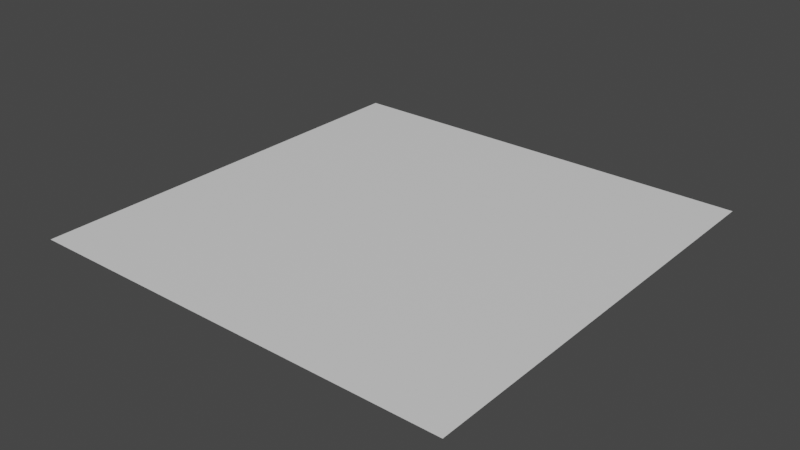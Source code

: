 # Source: tilingtestmesh4x4.blend  (saved by Blender 2.93.20; exported with 4.5.12 LTS)
import bpy
from mathutils import Matrix  # noqa: F401  (used for matrix-valued properties, if any)

bpy.ops.wm.read_factory_settings(use_empty=True)
scene = bpy.context.scene
scene.name = 'Scene'

# ---- collections
col_separate = bpy.data.collections.new('separate'); scene.collection.children.link(col_separate)
col_separate_001 = bpy.data.collections.new('separate.001'); scene.collection.children.link(col_separate_001)
col_allinone = bpy.data.collections.new('allinone'); scene.collection.children.link(col_allinone)

# ---- materials (node trees are filled in below, after node groups)
mat_11 = bpy.data.materials.new('11')
mat_11.use_transparent_shadow = False
mat_12 = bpy.data.materials.new('12')
mat_12.use_transparent_shadow = False
mat_13 = bpy.data.materials.new('13')
mat_13.use_transparent_shadow = False
mat_14 = bpy.data.materials.new('14')
mat_14.use_transparent_shadow = False
mat_21 = bpy.data.materials.new('21')
mat_21.use_transparent_shadow = False
mat_22 = bpy.data.materials.new('22')
mat_22.use_transparent_shadow = False
mat_23 = bpy.data.materials.new('23')
mat_23.use_transparent_shadow = False
mat_24 = bpy.data.materials.new('24')
mat_24.use_transparent_shadow = False
mat_31 = bpy.data.materials.new('31')
mat_31.use_transparent_shadow = False
mat_32 = bpy.data.materials.new('32')
mat_32.use_transparent_shadow = False
mat_33 = bpy.data.materials.new('33')
mat_33.use_transparent_shadow = False
mat_34 = bpy.data.materials.new('34')
mat_34.use_transparent_shadow = False
mat_41 = bpy.data.materials.new('41')
mat_41.use_transparent_shadow = False
mat_42 = bpy.data.materials.new('42')
mat_42.use_transparent_shadow = False
mat_43 = bpy.data.materials.new('43')
mat_43.use_transparent_shadow = False
mat_44 = bpy.data.materials.new('44')
mat_44.use_transparent_shadow = False

# ---- material node trees
mat_11.use_nodes = True; mat_11.node_tree.nodes.clear()
_N = mat_11.node_tree.nodes; _L = mat_11.node_tree.links
n0 = _N.new('ShaderNodeBsdfPrincipled'); n0.name = 'Principled BSDF'; n0.location = (10, 300)
n0.distribution = 'GGX'
n0.subsurface_method = 'BURLEY'
n0.inputs[3].default_value = 1.45
n0.inputs[27].default_value = (0.0, 0.0, 0.0, 1.0)
n0.inputs[28].default_value = 1.0
n1 = _N.new('ShaderNodeOutputMaterial'); n1.name = 'Material Output'; n1.location = (300, 300)
_L.new(n0.outputs[0], n1.inputs[0])
n1.is_active_output = True
mat_12.use_nodes = True; mat_12.node_tree.nodes.clear()
_N = mat_12.node_tree.nodes; _L = mat_12.node_tree.links
n0 = _N.new('ShaderNodeBsdfPrincipled'); n0.name = 'Principled BSDF'; n0.location = (10, 300)
n0.distribution = 'GGX'
n0.subsurface_method = 'BURLEY'
n0.inputs[3].default_value = 1.45
n0.inputs[27].default_value = (0.0, 0.0, 0.0, 1.0)
n0.inputs[28].default_value = 1.0
n1 = _N.new('ShaderNodeOutputMaterial'); n1.name = 'Material Output'; n1.location = (300, 300)
_L.new(n0.outputs[0], n1.inputs[0])
n1.is_active_output = True
mat_13.use_nodes = True; mat_13.node_tree.nodes.clear()
_N = mat_13.node_tree.nodes; _L = mat_13.node_tree.links
n0 = _N.new('ShaderNodeBsdfPrincipled'); n0.name = 'Principled BSDF'; n0.location = (10, 300)
n0.distribution = 'GGX'
n0.subsurface_method = 'BURLEY'
n0.inputs[3].default_value = 1.45
n0.inputs[27].default_value = (0.0, 0.0, 0.0, 1.0)
n0.inputs[28].default_value = 1.0
n1 = _N.new('ShaderNodeOutputMaterial'); n1.name = 'Material Output'; n1.location = (300, 300)
_L.new(n0.outputs[0], n1.inputs[0])
n1.is_active_output = True
mat_14.use_nodes = True; mat_14.node_tree.nodes.clear()
_N = mat_14.node_tree.nodes; _L = mat_14.node_tree.links
n0 = _N.new('ShaderNodeBsdfPrincipled'); n0.name = 'Principled BSDF'; n0.location = (10, 300)
n0.distribution = 'GGX'
n0.subsurface_method = 'BURLEY'
n0.inputs[3].default_value = 1.45
n0.inputs[27].default_value = (0.0, 0.0, 0.0, 1.0)
n0.inputs[28].default_value = 1.0
n1 = _N.new('ShaderNodeOutputMaterial'); n1.name = 'Material Output'; n1.location = (300, 300)
_L.new(n0.outputs[0], n1.inputs[0])
n1.is_active_output = True
mat_21.use_nodes = True; mat_21.node_tree.nodes.clear()
_N = mat_21.node_tree.nodes; _L = mat_21.node_tree.links
n0 = _N.new('ShaderNodeBsdfPrincipled'); n0.name = 'Principled BSDF'; n0.location = (10, 300)
n0.distribution = 'GGX'
n0.subsurface_method = 'BURLEY'
n0.inputs[3].default_value = 1.45
n0.inputs[27].default_value = (0.0, 0.0, 0.0, 1.0)
n0.inputs[28].default_value = 1.0
n1 = _N.new('ShaderNodeOutputMaterial'); n1.name = 'Material Output'; n1.location = (300, 300)
_L.new(n0.outputs[0], n1.inputs[0])
n1.is_active_output = True
mat_22.use_nodes = True; mat_22.node_tree.nodes.clear()
_N = mat_22.node_tree.nodes; _L = mat_22.node_tree.links
n0 = _N.new('ShaderNodeBsdfPrincipled'); n0.name = 'Principled BSDF'; n0.location = (10, 300)
n0.distribution = 'GGX'
n0.subsurface_method = 'BURLEY'
n0.inputs[3].default_value = 1.45
n0.inputs[27].default_value = (0.0, 0.0, 0.0, 1.0)
n0.inputs[28].default_value = 1.0
n1 = _N.new('ShaderNodeOutputMaterial'); n1.name = 'Material Output'; n1.location = (300, 300)
_L.new(n0.outputs[0], n1.inputs[0])
n1.is_active_output = True
mat_23.use_nodes = True; mat_23.node_tree.nodes.clear()
_N = mat_23.node_tree.nodes; _L = mat_23.node_tree.links
n0 = _N.new('ShaderNodeBsdfPrincipled'); n0.name = 'Principled BSDF'; n0.location = (10, 300)
n0.distribution = 'GGX'
n0.subsurface_method = 'BURLEY'
n0.inputs[3].default_value = 1.45
n0.inputs[27].default_value = (0.0, 0.0, 0.0, 1.0)
n0.inputs[28].default_value = 1.0
n1 = _N.new('ShaderNodeOutputMaterial'); n1.name = 'Material Output'; n1.location = (300, 300)
_L.new(n0.outputs[0], n1.inputs[0])
n1.is_active_output = True
mat_24.use_nodes = True; mat_24.node_tree.nodes.clear()
_N = mat_24.node_tree.nodes; _L = mat_24.node_tree.links
n0 = _N.new('ShaderNodeBsdfPrincipled'); n0.name = 'Principled BSDF'; n0.location = (10, 300)
n0.distribution = 'GGX'
n0.subsurface_method = 'BURLEY'
n0.inputs[3].default_value = 1.45
n0.inputs[27].default_value = (0.0, 0.0, 0.0, 1.0)
n0.inputs[28].default_value = 1.0
n1 = _N.new('ShaderNodeOutputMaterial'); n1.name = 'Material Output'; n1.location = (300, 300)
_L.new(n0.outputs[0], n1.inputs[0])
n1.is_active_output = True
mat_31.use_nodes = True; mat_31.node_tree.nodes.clear()
_N = mat_31.node_tree.nodes; _L = mat_31.node_tree.links
n0 = _N.new('ShaderNodeBsdfPrincipled'); n0.name = 'Principled BSDF'; n0.location = (10, 300)
n0.distribution = 'GGX'
n0.subsurface_method = 'BURLEY'
n0.inputs[3].default_value = 1.45
n0.inputs[27].default_value = (0.0, 0.0, 0.0, 1.0)
n0.inputs[28].default_value = 1.0
n1 = _N.new('ShaderNodeOutputMaterial'); n1.name = 'Material Output'; n1.location = (300, 300)
_L.new(n0.outputs[0], n1.inputs[0])
n1.is_active_output = True
mat_32.use_nodes = True; mat_32.node_tree.nodes.clear()
_N = mat_32.node_tree.nodes; _L = mat_32.node_tree.links
n0 = _N.new('ShaderNodeBsdfPrincipled'); n0.name = 'Principled BSDF'; n0.location = (10, 300)
n0.distribution = 'GGX'
n0.subsurface_method = 'BURLEY'
n0.inputs[3].default_value = 1.45
n0.inputs[27].default_value = (0.0, 0.0, 0.0, 1.0)
n0.inputs[28].default_value = 1.0
n1 = _N.new('ShaderNodeOutputMaterial'); n1.name = 'Material Output'; n1.location = (300, 300)
_L.new(n0.outputs[0], n1.inputs[0])
n1.is_active_output = True
mat_33.use_nodes = True; mat_33.node_tree.nodes.clear()
_N = mat_33.node_tree.nodes; _L = mat_33.node_tree.links
n0 = _N.new('ShaderNodeBsdfPrincipled'); n0.name = 'Principled BSDF'; n0.location = (10, 300)
n0.distribution = 'GGX'
n0.subsurface_method = 'BURLEY'
n0.inputs[3].default_value = 1.45
n0.inputs[27].default_value = (0.0, 0.0, 0.0, 1.0)
n0.inputs[28].default_value = 1.0
n1 = _N.new('ShaderNodeOutputMaterial'); n1.name = 'Material Output'; n1.location = (300, 300)
_L.new(n0.outputs[0], n1.inputs[0])
n1.is_active_output = True
mat_34.use_nodes = True; mat_34.node_tree.nodes.clear()
_N = mat_34.node_tree.nodes; _L = mat_34.node_tree.links
n0 = _N.new('ShaderNodeBsdfPrincipled'); n0.name = 'Principled BSDF'; n0.location = (10, 300)
n0.distribution = 'GGX'
n0.subsurface_method = 'BURLEY'
n0.inputs[3].default_value = 1.45
n0.inputs[27].default_value = (0.0, 0.0, 0.0, 1.0)
n0.inputs[28].default_value = 1.0
n1 = _N.new('ShaderNodeOutputMaterial'); n1.name = 'Material Output'; n1.location = (300, 300)
_L.new(n0.outputs[0], n1.inputs[0])
n1.is_active_output = True
mat_41.use_nodes = True; mat_41.node_tree.nodes.clear()
_N = mat_41.node_tree.nodes; _L = mat_41.node_tree.links
n0 = _N.new('ShaderNodeBsdfPrincipled'); n0.name = 'Principled BSDF'; n0.location = (10, 300)
n0.distribution = 'GGX'
n0.subsurface_method = 'BURLEY'
n0.inputs[3].default_value = 1.45
n0.inputs[27].default_value = (0.0, 0.0, 0.0, 1.0)
n0.inputs[28].default_value = 1.0
n1 = _N.new('ShaderNodeOutputMaterial'); n1.name = 'Material Output'; n1.location = (300, 300)
_L.new(n0.outputs[0], n1.inputs[0])
n1.is_active_output = True
mat_42.use_nodes = True; mat_42.node_tree.nodes.clear()
_N = mat_42.node_tree.nodes; _L = mat_42.node_tree.links
n0 = _N.new('ShaderNodeBsdfPrincipled'); n0.name = 'Principled BSDF'; n0.location = (10, 300)
n0.distribution = 'GGX'
n0.subsurface_method = 'BURLEY'
n0.inputs[3].default_value = 1.45
n0.inputs[27].default_value = (0.0, 0.0, 0.0, 1.0)
n0.inputs[28].default_value = 1.0
n1 = _N.new('ShaderNodeOutputMaterial'); n1.name = 'Material Output'; n1.location = (300, 300)
_L.new(n0.outputs[0], n1.inputs[0])
n1.is_active_output = True
mat_43.use_nodes = True; mat_43.node_tree.nodes.clear()
_N = mat_43.node_tree.nodes; _L = mat_43.node_tree.links
n0 = _N.new('ShaderNodeBsdfPrincipled'); n0.name = 'Principled BSDF'; n0.location = (10, 300)
n0.distribution = 'GGX'
n0.subsurface_method = 'BURLEY'
n0.inputs[3].default_value = 1.45
n0.inputs[27].default_value = (0.0, 0.0, 0.0, 1.0)
n0.inputs[28].default_value = 1.0
n1 = _N.new('ShaderNodeOutputMaterial'); n1.name = 'Material Output'; n1.location = (300, 300)
_L.new(n0.outputs[0], n1.inputs[0])
n1.is_active_output = True
mat_44.use_nodes = True; mat_44.node_tree.nodes.clear()
_N = mat_44.node_tree.nodes; _L = mat_44.node_tree.links
n0 = _N.new('ShaderNodeBsdfPrincipled'); n0.name = 'Principled BSDF'; n0.location = (10, 300)
n0.distribution = 'GGX'
n0.subsurface_method = 'BURLEY'
n0.inputs[3].default_value = 1.45
n0.inputs[27].default_value = (0.0, 0.0, 0.0, 1.0)
n0.inputs[28].default_value = 1.0
n1 = _N.new('ShaderNodeOutputMaterial'); n1.name = 'Material Output'; n1.location = (300, 300)
_L.new(n0.outputs[0], n1.inputs[0])
n1.is_active_output = True

# ---- world
world_world = bpy.data.worlds.new('World'); scene.world = world_world
world_world.use_nodes = True; world_world.node_tree.nodes.clear()
_N = world_world.node_tree.nodes; _L = world_world.node_tree.links
n0 = _N.new('ShaderNodeOutputWorld'); n0.name = 'World Output'; n0.location = (300, 300)
n1 = _N.new('ShaderNodeBackground'); n1.name = 'Background'; n1.location = (10, 300)
n1.inputs[0].default_value = (0.05088, 0.05088, 0.05088, 1.0)
_L.new(n1.outputs[0], n0.inputs[0])
n0.is_active_output = True
world_world.color = (0.05088, 0.05088, 0.05088)
world_world.use_sun_shadow = False
world_world.sun_shadow_jitter_overblur = 0.0

# ---- meshes
me_plane_016 = bpy.data.meshes.new('Plane.016')
me_plane_016.from_pydata([(0.0, 0.0, 0.0), (0.0, 1.333, 0.0), (0.0, 0.6667, 0.0), (0.6667, 0.0, 0.0), (1.333, 0.0, 0.0), (1.333, 2.0, 0.0), (0.6667, 2.0, 0.0), (1.333, 0.6667, 0.0), (0.6667, 0.6667, 0.0), (1.333, 1.333, 0.0), (0.6667, 1.333, 0.0), (2.0, 0.0, 0.0), (2.0, 2.0, 0.0), (2.0, 1.333, 0.0), (2.0, 0.6667, 0.0), (0.0, 2.0, 0.0)], [], [(9, 13, 12, 5), (4, 11, 14, 7), (7, 14, 13, 9), (2, 8, 10, 1), (8, 7, 9, 10), (0, 3, 8, 2), (3, 4, 7, 8), (1, 10, 6, 15), (10, 9, 5, 6)])
_uv = me_plane_016.uv_layers.new(name='UVMap')
_uv.uv.foreach_set('vector', [0.0, 0.0, 1.0, 0.0, 1.0, 1.0, 0.0, 1.0, 0.0, 0.0, 1.0, 0.0, 1.0, 1.0, 0.0, 1.0, 0.0, 0.0, 1.0, 0.0, 1.0, 1.0, 0.0, 1.0, 0.0, 0.0, 1.0, 0.0, 1.0, 1.0, 0.0, 1.0, 0.0, 0.0, 1.0, 0.0, 1.0, 1.0, 0.0, 1.0, 0.0, 0.0, 1.0, 0.0, 1.0, 1.0, 0.0, 1.0, 0.0, 0.0, 1.0, 0.0, 1.0, 1.0, 0.0, 1.0, 0.0, 0.0, 1.0, 0.0, 1.0, 1.0, 0.0, 1.0, 0.0, 0.0, 1.0, 0.0, 1.0, 1.0, 0.0, 1.0])
me_plane_016.materials.append(mat_11)
me_plane_016.use_remesh_fix_poles = True
me_plane_016.use_remesh_preserve_attributes = False
me_plane_016.update()
me_plane_017 = bpy.data.meshes.new('Plane.017')
me_plane_017.from_pydata([(2.0, 0.0, 0.0), (2.0, 2.0, 0.0), (2.0, 1.333, 0.0), (2.0, 0.6667, 0.0), (2.667, 0.0, 0.0), (3.333, 0.0, 0.0), (3.333, 2.0, 0.0), (2.667, 2.0, 0.0), (3.333, 0.6667, 0.0), (2.667, 0.6667, 0.0), (3.333, 1.333, 0.0), (2.667, 1.333, 0.0), (4.0, 0.0, 0.0), (4.0, 1.333, 0.0), (4.0, 0.6667, 0.0), (4.0, 2.0, 0.0)], [], [(10, 13, 15, 6), (5, 12, 14, 8), (8, 14, 13, 10), (3, 9, 11, 2), (9, 8, 10, 11), (0, 4, 9, 3), (4, 5, 8, 9), (2, 11, 7, 1), (11, 10, 6, 7)])
_uv = me_plane_017.uv_layers.new(name='UVMap')
_uv.uv.foreach_set('vector', [0.0, 0.0, 1.0, 0.0, 1.0, 1.0, 0.0, 1.0, 0.0, 0.0, 1.0, 0.0, 1.0, 1.0, 0.0, 1.0, 0.0, 0.0, 1.0, 0.0, 1.0, 1.0, 0.0, 1.0, 0.0, 0.0, 1.0, 0.0, 1.0, 1.0, 0.0, 1.0, 0.0, 0.0, 1.0, 0.0, 1.0, 1.0, 0.0, 1.0, 0.0, 0.0, 1.0, 0.0, 1.0, 1.0, 0.0, 1.0, 0.0, 0.0, 1.0, 0.0, 1.0, 1.0, 0.0, 1.0, 0.0, 0.0, 1.0, 0.0, 1.0, 1.0, 0.0, 1.0, 0.0, 0.0, 1.0, 0.0, 1.0, 1.0, 0.0, 1.0])
me_plane_017.materials.append(mat_12)
me_plane_017.use_remesh_fix_poles = True
me_plane_017.use_remesh_preserve_attributes = False
me_plane_017.update()
me_plane_018 = bpy.data.meshes.new('Plane.018')
me_plane_018.from_pydata([(4.0, 0.0, 0.0), (6.0, 0.0, 0.0), (4.0, 1.333, 0.0), (4.0, 0.6667, 0.0), (6.0, 0.6667, 0.0), (6.0, 1.333, 0.0), (4.667, 0.0, 0.0), (5.333, 0.0, 0.0), (5.333, 2.0, 0.0), (4.667, 2.0, 0.0), (5.333, 0.6667, 0.0), (4.667, 0.6667, 0.0), (5.333, 1.333, 0.0), (4.667, 1.333, 0.0), (4.0, 2.0, 0.0), (6.0, 2.0, 0.0)], [], [(12, 5, 15, 8), (7, 1, 4, 10), (10, 4, 5, 12), (3, 11, 13, 2), (11, 10, 12, 13), (0, 6, 11, 3), (6, 7, 10, 11), (2, 13, 9, 14), (13, 12, 8, 9)])
_uv = me_plane_018.uv_layers.new(name='UVMap')
_uv.uv.foreach_set('vector', [0.0, 0.0, 1.0, 0.0, 1.0, 1.0, 0.0, 1.0, 0.0, 0.0, 1.0, 0.0, 1.0, 1.0, 0.0, 1.0, 0.0, 0.0, 1.0, 0.0, 1.0, 1.0, 0.0, 1.0, 0.0, 0.0, 1.0, 0.0, 1.0, 1.0, 0.0, 1.0, 0.0, 0.0, 1.0, 0.0, 1.0, 1.0, 0.0, 1.0, 0.0, 0.0, 1.0, 0.0, 1.0, 1.0, 0.0, 1.0, 0.0, 0.0, 1.0, 0.0, 1.0, 1.0, 0.0, 1.0, 0.0, 0.0, 1.0, 0.0, 1.0, 1.0, 0.0, 1.0, 0.0, 0.0, 1.0, 0.0, 1.0, 1.0, 0.0, 1.0])
me_plane_018.materials.append(mat_13)
me_plane_018.use_remesh_fix_poles = True
me_plane_018.use_remesh_preserve_attributes = False
me_plane_018.update()
me_plane_019 = bpy.data.meshes.new('Plane.019')
me_plane_019.from_pydata([(6.0, 0.0, 0.0), (6.0, 0.6667, 0.0), (6.0, 1.333, 0.0), (8.0, 0.0, 0.0), (8.0, 0.6667, 0.0), (8.0, 1.333, 0.0), (6.667, 0.0, 0.0), (7.333, 0.0, 0.0), (7.333, 2.0, 0.0), (6.667, 2.0, 0.0), (7.333, 0.6667, 0.0), (6.667, 0.6667, 0.0), (7.333, 1.333, 0.0), (6.667, 1.333, 0.0), (6.0, 2.0, 0.0), (8.0, 2.0, 0.0)], [], [(12, 5, 15, 8), (7, 3, 4, 10), (10, 4, 5, 12), (1, 11, 13, 2), (11, 10, 12, 13), (0, 6, 11, 1), (6, 7, 10, 11), (2, 13, 9, 14), (13, 12, 8, 9)])
_uv = me_plane_019.uv_layers.new(name='UVMap')
_uv.uv.foreach_set('vector', [0.0, 0.0, 1.0, 0.0, 1.0, 1.0, 0.0, 1.0, 0.0, 0.0, 1.0, 0.0, 1.0, 1.0, 0.0, 1.0, 0.0, 0.0, 1.0, 0.0, 1.0, 1.0, 0.0, 1.0, 0.0, 0.0, 1.0, 0.0, 1.0, 1.0, 0.0, 1.0, 0.0, 0.0, 1.0, 0.0, 1.0, 1.0, 0.0, 1.0, 0.0, 0.0, 1.0, 0.0, 1.0, 1.0, 0.0, 1.0, 0.0, 0.0, 1.0, 0.0, 1.0, 1.0, 0.0, 1.0, 0.0, 0.0, 1.0, 0.0, 1.0, 1.0, 0.0, 1.0, 0.0, 0.0, 1.0, 0.0, 1.0, 1.0, 0.0, 1.0])
me_plane_019.materials.append(mat_14)
me_plane_019.use_remesh_fix_poles = True
me_plane_019.use_remesh_preserve_attributes = False
me_plane_019.update()
me_plane_020 = bpy.data.meshes.new('Plane.020')
me_plane_020.from_pydata([(1.333, 2.0, 0.0), (0.6667, 2.0, 0.0), (2.0, 2.0, 0.0), (0.0, 2.0, 0.0), (0.0, 4.0, 0.0), (2.0, 4.0, 0.0), (0.0, 3.333, 0.0), (0.0, 2.667, 0.0), (2.0, 3.333, 0.0), (1.333, 4.0, 0.0), (0.6667, 4.0, 0.0), (1.333, 2.667, 0.0), (0.6667, 2.667, 0.0), (1.333, 3.333, 0.0), (0.6667, 3.333, 0.0), (2.0, 2.667, 0.0)], [], [(13, 8, 5, 9), (0, 2, 15, 11), (11, 15, 8, 13), (7, 12, 14, 6), (12, 11, 13, 14), (3, 1, 12, 7), (1, 0, 11, 12), (6, 14, 10, 4), (14, 13, 9, 10)])
_uv = me_plane_020.uv_layers.new(name='UVMap')
_uv.uv.foreach_set('vector', [0.0, 0.0, 1.0, 0.0, 1.0, 1.0, 0.0, 1.0, 0.0, 0.0, 1.0, 0.0, 1.0, 1.0, 0.0, 1.0, 0.0, 0.0, 1.0, 0.0, 1.0, 1.0, 0.0, 1.0, 0.0, 0.0, 1.0, 0.0, 1.0, 1.0, 0.0, 1.0, 0.0, 0.0, 1.0, 0.0, 1.0, 1.0, 0.0, 1.0, 0.0, 0.0, 1.0, 0.0, 1.0, 1.0, 0.0, 1.0, 0.0, 0.0, 1.0, 0.0, 1.0, 1.0, 0.0, 1.0, 0.0, 0.0, 1.0, 0.0, 1.0, 1.0, 0.0, 1.0, 0.0, 0.0, 1.0, 0.0, 1.0, 1.0, 0.0, 1.0])
me_plane_020.materials.append(mat_21)
me_plane_020.use_remesh_fix_poles = True
me_plane_020.use_remesh_preserve_attributes = False
me_plane_020.update()
me_plane_021 = bpy.data.meshes.new('Plane.021')
me_plane_021.from_pydata([(2.0, 2.0, 0.0), (3.333, 2.0, 0.0), (2.667, 2.0, 0.0), (2.0, 4.0, 0.0), (2.0, 3.333, 0.0), (4.0, 2.0, 0.0), (2.0, 2.667, 0.0), (4.0, 2.667, 0.0), (2.667, 4.0, 0.0), (3.333, 2.667, 0.0), (2.667, 2.667, 0.0), (3.333, 3.333, 0.0), (2.667, 3.333, 0.0), (4.0, 3.333, 0.0), (3.333, 4.0, 0.0), (4.0, 4.0, 0.0)], [], [(11, 13, 15, 14), (1, 5, 7, 9), (9, 7, 13, 11), (6, 10, 12, 4), (10, 9, 11, 12), (0, 2, 10, 6), (2, 1, 9, 10), (4, 12, 8, 3), (12, 11, 14, 8)])
_uv = me_plane_021.uv_layers.new(name='UVMap')
_uv.uv.foreach_set('vector', [0.0, 0.0, 1.0, 0.0, 1.0, 1.0, 0.0, 1.0, 0.0, 0.0, 1.0, 0.0, 1.0, 1.0, 0.0, 1.0, 0.0, 0.0, 1.0, 0.0, 1.0, 1.0, 0.0, 1.0, 0.0, 0.0, 1.0, 0.0, 1.0, 1.0, 0.0, 1.0, 0.0, 0.0, 1.0, 0.0, 1.0, 1.0, 0.0, 1.0, 0.0, 0.0, 1.0, 0.0, 1.0, 1.0, 0.0, 1.0, 0.0, 0.0, 1.0, 0.0, 1.0, 1.0, 0.0, 1.0, 0.0, 0.0, 1.0, 0.0, 1.0, 1.0, 0.0, 1.0, 0.0, 0.0, 1.0, 0.0, 1.0, 1.0, 0.0, 1.0])
me_plane_021.materials.append(mat_22)
me_plane_021.use_remesh_fix_poles = True
me_plane_021.use_remesh_preserve_attributes = False
me_plane_021.update()
me_plane_022 = bpy.data.meshes.new('Plane.022')
me_plane_022.from_pydata([(5.333, 2.0, 0.0), (4.667, 2.0, 0.0), (4.0, 2.0, 0.0), (4.0, 2.667, 0.0), (4.0, 3.333, 0.0), (6.0, 3.333, 0.0), (5.333, 2.667, 0.0), (4.667, 2.667, 0.0), (5.333, 3.333, 0.0), (4.667, 3.333, 0.0), (6.0, 2.0, 0.0), (6.0, 4.0, 0.0), (6.0, 2.667, 0.0), (4.0, 4.0, 0.0), (4.667, 4.0, 0.0), (5.333, 4.0, 0.0)], [], [(8, 5, 11, 15), (0, 10, 12, 6), (6, 12, 5, 8), (3, 7, 9, 4), (7, 6, 8, 9), (2, 1, 7, 3), (1, 0, 6, 7), (4, 9, 14, 13), (9, 8, 15, 14)])
_uv = me_plane_022.uv_layers.new(name='UVMap')
_uv.uv.foreach_set('vector', [0.0, 0.0, 1.0, 0.0, 1.0, 1.0, 0.0, 1.0, 0.0, 0.0, 1.0, 0.0, 1.0, 1.0, 0.0, 1.0, 0.0, 0.0, 1.0, 0.0, 1.0, 1.0, 0.0, 1.0, 0.0, 0.0, 1.0, 0.0, 1.0, 1.0, 0.0, 1.0, 0.0, 0.0, 1.0, 0.0, 1.0, 1.0, 0.0, 1.0, 0.0, 0.0, 1.0, 0.0, 1.0, 1.0, 0.0, 1.0, 0.0, 0.0, 1.0, 0.0, 1.0, 1.0, 0.0, 1.0, 0.0, 0.0, 1.0, 0.0, 1.0, 1.0, 0.0, 1.0, 0.0, 0.0, 1.0, 0.0, 1.0, 1.0, 0.0, 1.0])
me_plane_022.materials.append(mat_23)
me_plane_022.use_remesh_fix_poles = True
me_plane_022.use_remesh_preserve_attributes = False
me_plane_022.update()
me_plane_023 = bpy.data.meshes.new('Plane.023')
me_plane_023.from_pydata([(7.333, 2.0, 0.0), (6.667, 2.0, 0.0), (6.0, 3.333, 0.0), (6.0, 2.0, 0.0), (8.0, 2.0, 0.0), (6.0, 4.0, 0.0), (8.0, 4.0, 0.0), (6.0, 2.667, 0.0), (8.0, 2.667, 0.0), (8.0, 3.333, 0.0), (7.333, 2.667, 0.0), (6.667, 2.667, 0.0), (7.333, 3.333, 0.0), (6.667, 3.333, 0.0), (6.667, 4.0, 0.0), (7.333, 4.0, 0.0)], [], [(12, 9, 6, 15), (0, 4, 8, 10), (10, 8, 9, 12), (7, 11, 13, 2), (11, 10, 12, 13), (3, 1, 11, 7), (1, 0, 10, 11), (2, 13, 14, 5), (13, 12, 15, 14)])
_uv = me_plane_023.uv_layers.new(name='UVMap')
_uv.uv.foreach_set('vector', [0.0, 0.0, 1.0, 0.0, 1.0, 1.0, 0.0, 1.0, 0.0, 0.0, 1.0, 0.0, 1.0, 1.0, 0.0, 1.0, 0.0, 0.0, 1.0, 0.0, 1.0, 1.0, 0.0, 1.0, 0.0, 0.0, 1.0, 0.0, 1.0, 1.0, 0.0, 1.0, 0.0, 0.0, 1.0, 0.0, 1.0, 1.0, 0.0, 1.0, 0.0, 0.0, 1.0, 0.0, 1.0, 1.0, 0.0, 1.0, 0.0, 0.0, 1.0, 0.0, 1.0, 1.0, 0.0, 1.0, 0.0, 0.0, 1.0, 0.0, 1.0, 1.0, 0.0, 1.0, 0.0, 0.0, 1.0, 0.0, 1.0, 1.0, 0.0, 1.0])
me_plane_023.materials.append(mat_24)
me_plane_023.use_remesh_fix_poles = True
me_plane_023.use_remesh_preserve_attributes = False
me_plane_023.update()
me_plane_024 = bpy.data.meshes.new('Plane.024')
me_plane_024.from_pydata([(0.0, 4.0, 0.0), (2.0, 4.0, 0.0), (1.333, 4.0, 0.0), (0.6667, 4.0, 0.0), (0.0, 5.333, 0.0), (0.0, 4.667, 0.0), (1.333, 4.667, 0.0), (0.6667, 4.667, 0.0), (1.333, 5.333, 0.0), (0.6667, 5.333, 0.0), (2.0, 5.333, 0.0), (2.0, 4.667, 0.0), (0.0, 6.0, 0.0), (2.0, 6.0, 0.0), (0.6667, 6.0, 0.0), (1.333, 6.0, 0.0)], [], [(8, 10, 13, 15), (2, 1, 11, 6), (6, 11, 10, 8), (5, 7, 9, 4), (7, 6, 8, 9), (0, 3, 7, 5), (3, 2, 6, 7), (4, 9, 14, 12), (9, 8, 15, 14)])
_uv = me_plane_024.uv_layers.new(name='UVMap')
_uv.uv.foreach_set('vector', [0.0, 0.0, 1.0, 0.0, 1.0, 1.0, 0.0, 1.0, 0.0, 0.0, 1.0, 0.0, 1.0, 1.0, 0.0, 1.0, 0.0, 0.0, 1.0, 0.0, 1.0, 1.0, 0.0, 1.0, 0.0, 0.0, 1.0, 0.0, 1.0, 1.0, 0.0, 1.0, 0.0, 0.0, 1.0, 0.0, 1.0, 1.0, 0.0, 1.0, 0.0, 0.0, 1.0, 0.0, 1.0, 1.0, 0.0, 1.0, 0.0, 0.0, 1.0, 0.0, 1.0, 1.0, 0.0, 1.0, 0.0, 0.0, 1.0, 0.0, 1.0, 1.0, 0.0, 1.0, 0.0, 0.0, 1.0, 0.0, 1.0, 1.0, 0.0, 1.0])
me_plane_024.materials.append(mat_31)
me_plane_024.use_remesh_fix_poles = True
me_plane_024.use_remesh_preserve_attributes = False
me_plane_024.update()
me_plane_025 = bpy.data.meshes.new('Plane.025')
me_plane_025.from_pydata([(2.0, 4.0, 0.0), (2.667, 4.0, 0.0), (2.0, 5.333, 0.0), (2.0, 4.667, 0.0), (4.0, 4.667, 0.0), (3.333, 4.0, 0.0), (3.333, 6.0, 0.0), (3.333, 4.667, 0.0), (2.667, 4.667, 0.0), (3.333, 5.333, 0.0), (2.667, 5.333, 0.0), (4.0, 4.0, 0.0), (4.0, 5.333, 0.0), (2.0, 6.0, 0.0), (4.0, 6.0, 0.0), (2.667, 6.0, 0.0)], [], [(9, 12, 14, 6), (5, 11, 4, 7), (7, 4, 12, 9), (3, 8, 10, 2), (8, 7, 9, 10), (0, 1, 8, 3), (1, 5, 7, 8), (2, 10, 15, 13), (10, 9, 6, 15)])
_uv = me_plane_025.uv_layers.new(name='UVMap')
_uv.uv.foreach_set('vector', [0.0, 0.0, 1.0, 0.0, 1.0, 1.0, 0.0, 1.0, 0.0, 0.0, 1.0, 0.0, 1.0, 1.0, 0.0, 1.0, 0.0, 0.0, 1.0, 0.0, 1.0, 1.0, 0.0, 1.0, 0.0, 0.0, 1.0, 0.0, 1.0, 1.0, 0.0, 1.0, 0.0, 0.0, 1.0, 0.0, 1.0, 1.0, 0.0, 1.0, 0.0, 0.0, 1.0, 0.0, 1.0, 1.0, 0.0, 1.0, 0.0, 0.0, 1.0, 0.0, 1.0, 1.0, 0.0, 1.0, 0.0, 0.0, 1.0, 0.0, 1.0, 1.0, 0.0, 1.0, 0.0, 0.0, 1.0, 0.0, 1.0, 1.0, 0.0, 1.0])
me_plane_025.materials.append(mat_32)
me_plane_025.use_remesh_fix_poles = True
me_plane_025.use_remesh_preserve_attributes = False
me_plane_025.update()
me_plane_026 = bpy.data.meshes.new('Plane.026')
me_plane_026.from_pydata([(6.0, 4.0, 0.0), (4.0, 4.667, 0.0), (4.0, 4.0, 0.0), (4.0, 5.333, 0.0), (6.0, 4.667, 0.0), (4.667, 4.0, 0.0), (5.333, 4.0, 0.0), (4.667, 6.0, 0.0), (5.333, 4.667, 0.0), (4.667, 4.667, 0.0), (5.333, 5.333, 0.0), (4.667, 5.333, 0.0), (6.0, 5.333, 0.0), (4.0, 6.0, 0.0), (5.333, 6.0, 0.0), (6.0, 6.0, 0.0)], [], [(10, 12, 15, 14), (6, 0, 4, 8), (8, 4, 12, 10), (1, 9, 11, 3), (9, 8, 10, 11), (2, 5, 9, 1), (5, 6, 8, 9), (3, 11, 7, 13), (11, 10, 14, 7)])
_uv = me_plane_026.uv_layers.new(name='UVMap')
_uv.uv.foreach_set('vector', [0.0, 0.0, 1.0, 0.0, 1.0, 1.0, 0.0, 1.0, 0.0, 0.0, 1.0, 0.0, 1.0, 1.0, 0.0, 1.0, 0.0, 0.0, 1.0, 0.0, 1.0, 1.0, 0.0, 1.0, 0.0, 0.0, 1.0, 0.0, 1.0, 1.0, 0.0, 1.0, 0.0, 0.0, 1.0, 0.0, 1.0, 1.0, 0.0, 1.0, 0.0, 0.0, 1.0, 0.0, 1.0, 1.0, 0.0, 1.0, 0.0, 0.0, 1.0, 0.0, 1.0, 1.0, 0.0, 1.0, 0.0, 0.0, 1.0, 0.0, 1.0, 1.0, 0.0, 1.0, 0.0, 0.0, 1.0, 0.0, 1.0, 1.0, 0.0, 1.0])
me_plane_026.materials.append(mat_33)
me_plane_026.use_remesh_fix_poles = True
me_plane_026.use_remesh_preserve_attributes = False
me_plane_026.update()
me_plane_027 = bpy.data.meshes.new('Plane.027')
me_plane_027.from_pydata([(6.0, 4.0, 0.0), (8.0, 4.0, 0.0), (6.0, 4.667, 0.0), (6.0, 5.333, 0.0), (8.0, 4.667, 0.0), (8.0, 5.333, 0.0), (6.667, 4.0, 0.0), (7.333, 4.0, 0.0), (7.333, 4.667, 0.0), (6.667, 4.667, 0.0), (7.333, 5.333, 0.0), (6.667, 5.333, 0.0), (6.0, 6.0, 0.0), (8.0, 6.0, 0.0), (6.667, 6.0, 0.0), (7.333, 6.0, 0.0)], [], [(10, 5, 13, 15), (7, 1, 4, 8), (8, 4, 5, 10), (2, 9, 11, 3), (9, 8, 10, 11), (0, 6, 9, 2), (6, 7, 8, 9), (3, 11, 14, 12), (11, 10, 15, 14)])
_uv = me_plane_027.uv_layers.new(name='UVMap')
_uv.uv.foreach_set('vector', [0.0, 0.0, 1.0, 0.0, 1.0, 1.0, 0.0, 1.0, 0.0, 0.0, 1.0, 0.0, 1.0, 1.0, 0.0, 1.0, 0.0, 0.0, 1.0, 0.0, 1.0, 1.0, 0.0, 1.0, 0.0, 0.0, 1.0, 0.0, 1.0, 1.0, 0.0, 1.0, 0.0, 0.0, 1.0, 0.0, 1.0, 1.0, 0.0, 1.0, 0.0, 0.0, 1.0, 0.0, 1.0, 1.0, 0.0, 1.0, 0.0, 0.0, 1.0, 0.0, 1.0, 1.0, 0.0, 1.0, 0.0, 0.0, 1.0, 0.0, 1.0, 1.0, 0.0, 1.0, 0.0, 0.0, 1.0, 0.0, 1.0, 1.0, 0.0, 1.0])
me_plane_027.materials.append(mat_34)
me_plane_027.use_remesh_fix_poles = True
me_plane_027.use_remesh_preserve_attributes = False
me_plane_027.update()
me_plane_028 = bpy.data.meshes.new('Plane.028')
me_plane_028.from_pydata([(0.0, 6.0, 0.0), (2.0, 6.0, 0.0), (0.0, 8.0, 0.0), (2.0, 8.0, 0.0), (0.0, 7.333, 0.0), (0.0, 6.667, 0.0), (0.6667, 6.0, 0.0), (1.333, 6.0, 0.0), (1.333, 8.0, 0.0), (0.6667, 8.0, 0.0), (1.333, 6.667, 0.0), (0.6667, 6.667, 0.0), (1.333, 7.333, 0.0), (0.6667, 7.333, 0.0), (2.0, 7.333, 0.0), (2.0, 6.667, 0.0)], [], [(12, 14, 3, 8), (7, 1, 15, 10), (10, 15, 14, 12), (5, 11, 13, 4), (11, 10, 12, 13), (0, 6, 11, 5), (6, 7, 10, 11), (4, 13, 9, 2), (13, 12, 8, 9)])
_uv = me_plane_028.uv_layers.new(name='UVMap')
_uv.uv.foreach_set('vector', [0.0, 0.0, 1.0, 0.0, 1.0, 1.0, 0.0, 1.0, 0.0, 0.0, 1.0, 0.0, 1.0, 1.0, 0.0, 1.0, 0.0, 0.0, 1.0, 0.0, 1.0, 1.0, 0.0, 1.0, 0.0, 0.0, 1.0, 0.0, 1.0, 1.0, 0.0, 1.0, 0.0, 0.0, 1.0, 0.0, 1.0, 1.0, 0.0, 1.0, 0.0, 0.0, 1.0, 0.0, 1.0, 1.0, 0.0, 1.0, 0.0, 0.0, 1.0, 0.0, 1.0, 1.0, 0.0, 1.0, 0.0, 0.0, 1.0, 0.0, 1.0, 1.0, 0.0, 1.0, 0.0, 0.0, 1.0, 0.0, 1.0, 1.0, 0.0, 1.0])
me_plane_028.materials.append(mat_41)
me_plane_028.use_remesh_fix_poles = True
me_plane_028.use_remesh_preserve_attributes = False
me_plane_028.update()
me_plane_029 = bpy.data.meshes.new('Plane.029')
me_plane_029.from_pydata([(3.333, 6.0, 0.0), (2.0, 6.0, 0.0), (2.0, 8.0, 0.0), (4.0, 6.0, 0.0), (4.0, 8.0, 0.0), (2.0, 7.333, 0.0), (2.0, 6.667, 0.0), (4.0, 6.667, 0.0), (4.0, 7.333, 0.0), (2.667, 6.0, 0.0), (3.333, 8.0, 0.0), (2.667, 8.0, 0.0), (3.333, 6.667, 0.0), (2.667, 6.667, 0.0), (3.333, 7.333, 0.0), (2.667, 7.333, 0.0)], [], [(14, 8, 4, 10), (0, 3, 7, 12), (12, 7, 8, 14), (6, 13, 15, 5), (13, 12, 14, 15), (1, 9, 13, 6), (9, 0, 12, 13), (5, 15, 11, 2), (15, 14, 10, 11)])
_uv = me_plane_029.uv_layers.new(name='UVMap')
_uv.uv.foreach_set('vector', [0.0, 0.0, 1.0, 0.0, 1.0, 1.0, 0.0, 1.0, 0.0, 0.0, 1.0, 0.0, 1.0, 1.0, 0.0, 1.0, 0.0, 0.0, 1.0, 0.0, 1.0, 1.0, 0.0, 1.0, 0.0, 0.0, 1.0, 0.0, 1.0, 1.0, 0.0, 1.0, 0.0, 0.0, 1.0, 0.0, 1.0, 1.0, 0.0, 1.0, 0.0, 0.0, 1.0, 0.0, 1.0, 1.0, 0.0, 1.0, 0.0, 0.0, 1.0, 0.0, 1.0, 1.0, 0.0, 1.0, 0.0, 0.0, 1.0, 0.0, 1.0, 1.0, 0.0, 1.0, 0.0, 0.0, 1.0, 0.0, 1.0, 1.0, 0.0, 1.0])
me_plane_029.materials.append(mat_42)
me_plane_029.use_remesh_fix_poles = True
me_plane_029.use_remesh_preserve_attributes = False
me_plane_029.update()
me_plane_030 = bpy.data.meshes.new('Plane.030')
me_plane_030.from_pydata([(4.667, 6.0, 0.0), (4.0, 6.0, 0.0), (4.0, 8.0, 0.0), (4.0, 6.667, 0.0), (4.0, 7.333, 0.0), (5.333, 6.0, 0.0), (5.333, 8.0, 0.0), (4.667, 8.0, 0.0), (5.333, 6.667, 0.0), (4.667, 6.667, 0.0), (5.333, 7.333, 0.0), (4.667, 7.333, 0.0), (6.0, 6.0, 0.0), (6.0, 8.0, 0.0), (6.0, 7.333, 0.0), (6.0, 6.667, 0.0)], [], [(10, 14, 13, 6), (5, 12, 15, 8), (8, 15, 14, 10), (3, 9, 11, 4), (9, 8, 10, 11), (1, 0, 9, 3), (0, 5, 8, 9), (4, 11, 7, 2), (11, 10, 6, 7)])
_uv = me_plane_030.uv_layers.new(name='UVMap')
_uv.uv.foreach_set('vector', [0.0, 0.0, 1.0, 0.0, 1.0, 1.0, 0.0, 1.0, 0.0, 0.0, 1.0, 0.0, 1.0, 1.0, 0.0, 1.0, 0.0, 0.0, 1.0, 0.0, 1.0, 1.0, 0.0, 1.0, 0.0, 0.0, 1.0, 0.0, 1.0, 1.0, 0.0, 1.0, 0.0, 0.0, 1.0, 0.0, 1.0, 1.0, 0.0, 1.0, 0.0, 0.0, 1.0, 0.0, 1.0, 1.0, 0.0, 1.0, 0.0, 0.0, 1.0, 0.0, 1.0, 1.0, 0.0, 1.0, 0.0, 0.0, 1.0, 0.0, 1.0, 1.0, 0.0, 1.0, 0.0, 0.0, 1.0, 0.0, 1.0, 1.0, 0.0, 1.0])
me_plane_030.materials.append(mat_43)
me_plane_030.use_remesh_fix_poles = True
me_plane_030.use_remesh_preserve_attributes = False
me_plane_030.update()
me_plane_031 = bpy.data.meshes.new('Plane.031')
me_plane_031.from_pydata([(6.0, 6.0, 0.0), (8.0, 6.0, 0.0), (6.0, 8.0, 0.0), (8.0, 8.0, 0.0), (6.0, 7.333, 0.0), (6.0, 6.667, 0.0), (8.0, 6.667, 0.0), (8.0, 7.333, 0.0), (6.667, 6.0, 0.0), (7.333, 6.0, 0.0), (7.333, 8.0, 0.0), (6.667, 8.0, 0.0), (7.333, 6.667, 0.0), (6.667, 6.667, 0.0), (7.333, 7.333, 0.0), (6.667, 7.333, 0.0)], [], [(14, 7, 3, 10), (9, 1, 6, 12), (12, 6, 7, 14), (5, 13, 15, 4), (13, 12, 14, 15), (0, 8, 13, 5), (8, 9, 12, 13), (4, 15, 11, 2), (15, 14, 10, 11)])
_uv = me_plane_031.uv_layers.new(name='UVMap')
_uv.uv.foreach_set('vector', [0.0, 0.0, 1.0, 0.0, 1.0, 1.0, 0.0, 1.0, 0.0, 0.0, 1.0, 0.0, 1.0, 1.0, 0.0, 1.0, 0.0, 0.0, 1.0, 0.0, 1.0, 1.0, 0.0, 1.0, 0.0, 0.0, 1.0, 0.0, 1.0, 1.0, 0.0, 1.0, 0.0, 0.0, 1.0, 0.0, 1.0, 1.0, 0.0, 1.0, 0.0, 0.0, 1.0, 0.0, 1.0, 1.0, 0.0, 1.0, 0.0, 0.0, 1.0, 0.0, 1.0, 1.0, 0.0, 1.0, 0.0, 0.0, 1.0, 0.0, 1.0, 1.0, 0.0, 1.0, 0.0, 0.0, 1.0, 0.0, 1.0, 1.0, 0.0, 1.0])
me_plane_031.materials.append(mat_44)
me_plane_031.use_remesh_fix_poles = True
me_plane_031.use_remesh_preserve_attributes = False
me_plane_031.update()
me_plane_032 = bpy.data.meshes.new('Plane.032')
me_plane_032.from_pydata([(0.0, 0.0, 0.0), (0.0, 1.333, 0.0), (0.0, 0.6667, 0.0), (0.6667, 0.0, 0.0), (1.333, 0.0, 0.0), (1.333, 2.0, 0.0), (0.6667, 2.0, 0.0), (1.333, 0.6667, 0.0), (0.6667, 0.6667, 0.0), (1.333, 1.333, 0.0), (0.6667, 1.333, 0.0), (2.0, 0.0, 0.0), (2.0, 2.0, 0.0), (2.0, 1.333, 0.0), (2.0, 0.6667, 0.0), (0.0, 2.0, 0.0)], [], [(9, 13, 12, 5), (4, 11, 14, 7), (7, 14, 13, 9), (2, 8, 10, 1), (8, 7, 9, 10), (0, 3, 8, 2), (3, 4, 7, 8), (1, 10, 6, 15), (10, 9, 5, 6)])
_uv = me_plane_032.uv_layers.new(name='UVMap')
_uv.uv.foreach_set('vector', [0.0035, 0.0035, 0.9965, 0.0035, 0.9965, 0.9965, 0.0035, 0.9965, 0.0035, 0.0035, 0.9965, 0.0035, 0.9965, 0.9965, 0.0035, 0.9965, 0.0035, 0.0035, 0.9965, 0.0035, 0.9965, 0.9965, 0.0035, 0.9965, 0.0035, 0.0035, 0.9965, 0.0035, 0.9965, 0.9965, 0.0035, 0.9965, 0.0035, 0.0035, 0.9965, 0.0035, 0.9965, 0.9965, 0.0035, 0.9965, 0.0035, 0.0035, 0.9965, 0.0035, 0.9965, 0.9965, 0.0035, 0.9965, 0.0035, 0.0035, 0.9965, 0.0035, 0.9965, 0.9965, 0.0035, 0.9965, 0.0035, 0.0035, 0.9965, 0.0035, 0.9965, 0.9965, 0.0035, 0.9965, 0.0035, 0.0035, 0.9965, 0.0035, 0.9965, 0.9965, 0.0035, 0.9965])
me_plane_032.materials.append(mat_11)
me_plane_032.use_remesh_fix_poles = True
me_plane_032.use_remesh_preserve_attributes = False
me_plane_032.update()
me_plane_033 = bpy.data.meshes.new('Plane.033')
me_plane_033.from_pydata([(2.0, 0.0, 0.0), (2.0, 2.0, 0.0), (2.0, 1.333, 0.0), (2.0, 0.6667, 0.0), (2.667, 0.0, 0.0), (3.333, 0.0, 0.0), (3.333, 2.0, 0.0), (2.667, 2.0, 0.0), (3.333, 0.6667, 0.0), (2.667, 0.6667, 0.0), (3.333, 1.333, 0.0), (2.667, 1.333, 0.0), (4.0, 0.0, 0.0), (4.0, 1.333, 0.0), (4.0, 0.6667, 0.0), (4.0, 2.0, 0.0)], [], [(10, 13, 15, 6), (5, 12, 14, 8), (8, 14, 13, 10), (3, 9, 11, 2), (9, 8, 10, 11), (0, 4, 9, 3), (4, 5, 8, 9), (2, 11, 7, 1), (11, 10, 6, 7)])
_uv = me_plane_033.uv_layers.new(name='UVMap')
_uv.uv.foreach_set('vector', [0.0035, 0.0035, 0.9965, 0.0035, 0.9965, 0.9965, 0.0035, 0.9965, 0.0035, 0.0035, 0.9965, 0.0035, 0.9965, 0.9965, 0.0035, 0.9965, 0.0035, 0.0035, 0.9965, 0.0035, 0.9965, 0.9965, 0.0035, 0.9965, 0.0035, 0.0035, 0.9965, 0.0035, 0.9965, 0.9965, 0.0035, 0.9965, 0.0035, 0.0035, 0.9965, 0.0035, 0.9965, 0.9965, 0.0035, 0.9965, 0.0035, 0.0035, 0.9965, 0.0035, 0.9965, 0.9965, 0.0035, 0.9965, 0.0035, 0.0035, 0.9965, 0.0035, 0.9965, 0.9965, 0.0035, 0.9965, 0.0035, 0.0035, 0.9965, 0.0035, 0.9965, 0.9965, 0.0035, 0.9965, 0.0035, 0.0035, 0.9965, 0.0035, 0.9965, 0.9965, 0.0035, 0.9965])
me_plane_033.materials.append(mat_12)
me_plane_033.use_remesh_fix_poles = True
me_plane_033.use_remesh_preserve_attributes = False
me_plane_033.update()
me_plane_034 = bpy.data.meshes.new('Plane.034')
me_plane_034.from_pydata([(4.0, 0.0, 0.0), (6.0, 0.0, 0.0), (4.0, 1.333, 0.0), (4.0, 0.6667, 0.0), (6.0, 0.6667, 0.0), (6.0, 1.333, 0.0), (4.667, 0.0, 0.0), (5.333, 0.0, 0.0), (5.333, 2.0, 0.0), (4.667, 2.0, 0.0), (5.333, 0.6667, 0.0), (4.667, 0.6667, 0.0), (5.333, 1.333, 0.0), (4.667, 1.333, 0.0), (4.0, 2.0, 0.0), (6.0, 2.0, 0.0)], [], [(12, 5, 15, 8), (7, 1, 4, 10), (10, 4, 5, 12), (3, 11, 13, 2), (11, 10, 12, 13), (0, 6, 11, 3), (6, 7, 10, 11), (2, 13, 9, 14), (13, 12, 8, 9)])
_uv = me_plane_034.uv_layers.new(name='UVMap')
_uv.uv.foreach_set('vector', [0.0035, 0.0035, 0.9965, 0.0035, 0.9965, 0.9965, 0.0035, 0.9965, 0.0035, 0.0035, 0.9965, 0.0035, 0.9965, 0.9965, 0.0035, 0.9965, 0.0035, 0.0035, 0.9965, 0.0035, 0.9965, 0.9965, 0.0035, 0.9965, 0.0035, 0.0035, 0.9965, 0.0035, 0.9965, 0.9965, 0.0035, 0.9965, 0.0035, 0.0035, 0.9965, 0.0035, 0.9965, 0.9965, 0.0035, 0.9965, 0.0035, 0.0035, 0.9965, 0.0035, 0.9965, 0.9965, 0.0035, 0.9965, 0.0035, 0.0035, 0.9965, 0.0035, 0.9965, 0.9965, 0.0035, 0.9965, 0.0035, 0.0035, 0.9965, 0.0035, 0.9965, 0.9965, 0.0035, 0.9965, 0.0035, 0.0035, 0.9965, 0.0035, 0.9965, 0.9965, 0.0035, 0.9965])
me_plane_034.materials.append(mat_13)
me_plane_034.use_remesh_fix_poles = True
me_plane_034.use_remesh_preserve_attributes = False
me_plane_034.update()
me_plane_035 = bpy.data.meshes.new('Plane.035')
me_plane_035.from_pydata([(6.0, 0.0, 0.0), (6.0, 0.6667, 0.0), (6.0, 1.333, 0.0), (8.0, 0.0, 0.0), (8.0, 0.6667, 0.0), (8.0, 1.333, 0.0), (6.667, 0.0, 0.0), (7.333, 0.0, 0.0), (7.333, 2.0, 0.0), (6.667, 2.0, 0.0), (7.333, 0.6667, 0.0), (6.667, 0.6667, 0.0), (7.333, 1.333, 0.0), (6.667, 1.333, 0.0), (6.0, 2.0, 0.0), (8.0, 2.0, 0.0)], [], [(12, 5, 15, 8), (7, 3, 4, 10), (10, 4, 5, 12), (1, 11, 13, 2), (11, 10, 12, 13), (0, 6, 11, 1), (6, 7, 10, 11), (2, 13, 9, 14), (13, 12, 8, 9)])
_uv = me_plane_035.uv_layers.new(name='UVMap')
_uv.uv.foreach_set('vector', [0.0035, 0.0035, 0.9965, 0.0035, 0.9965, 0.9965, 0.0035, 0.9965, 0.0035, 0.0035, 0.9965, 0.0035, 0.9965, 0.9965, 0.0035, 0.9965, 0.0035, 0.0035, 0.9965, 0.0035, 0.9965, 0.9965, 0.0035, 0.9965, 0.0035, 0.0035, 0.9965, 0.0035, 0.9965, 0.9965, 0.0035, 0.9965, 0.0035, 0.0035, 0.9965, 0.0035, 0.9965, 0.9965, 0.0035, 0.9965, 0.0035, 0.0035, 0.9965, 0.0035, 0.9965, 0.9965, 0.0035, 0.9965, 0.0035, 0.0035, 0.9965, 0.0035, 0.9965, 0.9965, 0.0035, 0.9965, 0.0035, 0.0035, 0.9965, 0.0035, 0.9965, 0.9965, 0.0035, 0.9965, 0.0035, 0.0035, 0.9965, 0.0035, 0.9965, 0.9965, 0.0035, 0.9965])
me_plane_035.materials.append(mat_14)
me_plane_035.use_remesh_fix_poles = True
me_plane_035.use_remesh_preserve_attributes = False
me_plane_035.update()
me_plane_036 = bpy.data.meshes.new('Plane.036')
me_plane_036.from_pydata([(1.333, 2.0, 0.0), (0.6667, 2.0, 0.0), (2.0, 2.0, 0.0), (0.0, 2.0, 0.0), (0.0, 4.0, 0.0), (2.0, 4.0, 0.0), (0.0, 3.333, 0.0), (0.0, 2.667, 0.0), (2.0, 3.333, 0.0), (1.333, 4.0, 0.0), (0.6667, 4.0, 0.0), (1.333, 2.667, 0.0), (0.6667, 2.667, 0.0), (1.333, 3.333, 0.0), (0.6667, 3.333, 0.0), (2.0, 2.667, 0.0)], [], [(13, 8, 5, 9), (0, 2, 15, 11), (11, 15, 8, 13), (7, 12, 14, 6), (12, 11, 13, 14), (3, 1, 12, 7), (1, 0, 11, 12), (6, 14, 10, 4), (14, 13, 9, 10)])
_uv = me_plane_036.uv_layers.new(name='UVMap')
_uv.uv.foreach_set('vector', [0.0035, 0.0035, 0.9965, 0.0035, 0.9965, 0.9965, 0.0035, 0.9965, 0.0035, 0.0035, 0.9965, 0.0035, 0.9965, 0.9965, 0.0035, 0.9965, 0.0035, 0.0035, 0.9965, 0.0035, 0.9965, 0.9965, 0.0035, 0.9965, 0.0035, 0.0035, 0.9965, 0.0035, 0.9965, 0.9965, 0.0035, 0.9965, 0.0035, 0.0035, 0.9965, 0.0035, 0.9965, 0.9965, 0.0035, 0.9965, 0.0035, 0.0035, 0.9965, 0.0035, 0.9965, 0.9965, 0.0035, 0.9965, 0.0035, 0.0035, 0.9965, 0.0035, 0.9965, 0.9965, 0.0035, 0.9965, 0.0035, 0.0035, 0.9965, 0.0035, 0.9965, 0.9965, 0.0035, 0.9965, 0.0035, 0.0035, 0.9965, 0.0035, 0.9965, 0.9965, 0.0035, 0.9965])
me_plane_036.materials.append(mat_21)
me_plane_036.use_remesh_fix_poles = True
me_plane_036.use_remesh_preserve_attributes = False
me_plane_036.update()
me_plane_037 = bpy.data.meshes.new('Plane.037')
me_plane_037.from_pydata([(2.0, 2.0, 0.0), (3.333, 2.0, 0.0), (2.667, 2.0, 0.0), (2.0, 4.0, 0.0), (2.0, 3.333, 0.0), (4.0, 2.0, 0.0), (2.0, 2.667, 0.0), (4.0, 2.667, 0.0), (2.667, 4.0, 0.0), (3.333, 2.667, 0.0), (2.667, 2.667, 0.0), (3.333, 3.333, 0.0), (2.667, 3.333, 0.0), (4.0, 3.333, 0.0), (3.333, 4.0, 0.0), (4.0, 4.0, 0.0)], [], [(11, 13, 15, 14), (1, 5, 7, 9), (9, 7, 13, 11), (6, 10, 12, 4), (10, 9, 11, 12), (0, 2, 10, 6), (2, 1, 9, 10), (4, 12, 8, 3), (12, 11, 14, 8)])
_uv = me_plane_037.uv_layers.new(name='UVMap')
_uv.uv.foreach_set('vector', [0.0035, 0.0035, 0.9965, 0.0035, 0.9965, 0.9965, 0.0035, 0.9965, 0.0035, 0.0035, 0.9965, 0.0035, 0.9965, 0.9965, 0.0035, 0.9965, 0.0035, 0.0035, 0.9965, 0.0035, 0.9965, 0.9965, 0.0035, 0.9965, 0.0035, 0.0035, 0.9965, 0.0035, 0.9965, 0.9965, 0.0035, 0.9965, 0.0035, 0.0035, 0.9965, 0.0035, 0.9965, 0.9965, 0.0035, 0.9965, 0.0035, 0.0035, 0.9965, 0.0035, 0.9965, 0.9965, 0.0035, 0.9965, 0.0035, 0.0035, 0.9965, 0.0035, 0.9965, 0.9965, 0.0035, 0.9965, 0.0035, 0.0035, 0.9965, 0.0035, 0.9965, 0.9965, 0.0035, 0.9965, 0.0035, 0.0035, 0.9965, 0.0035, 0.9965, 0.9965, 0.0035, 0.9965])
me_plane_037.materials.append(mat_22)
me_plane_037.use_remesh_fix_poles = True
me_plane_037.use_remesh_preserve_attributes = False
me_plane_037.update()
me_plane_038 = bpy.data.meshes.new('Plane.038')
me_plane_038.from_pydata([(5.333, 2.0, 0.0), (4.667, 2.0, 0.0), (4.0, 2.0, 0.0), (4.0, 2.667, 0.0), (4.0, 3.333, 0.0), (6.0, 3.333, 0.0), (5.333, 2.667, 0.0), (4.667, 2.667, 0.0), (5.333, 3.333, 0.0), (4.667, 3.333, 0.0), (6.0, 2.0, 0.0), (6.0, 4.0, 0.0), (6.0, 2.667, 0.0), (4.0, 4.0, 0.0), (4.667, 4.0, 0.0), (5.333, 4.0, 0.0)], [], [(8, 5, 11, 15), (0, 10, 12, 6), (6, 12, 5, 8), (3, 7, 9, 4), (7, 6, 8, 9), (2, 1, 7, 3), (1, 0, 6, 7), (4, 9, 14, 13), (9, 8, 15, 14)])
_uv = me_plane_038.uv_layers.new(name='UVMap')
_uv.uv.foreach_set('vector', [0.0035, 0.0035, 0.9965, 0.0035, 0.9965, 0.9965, 0.0035, 0.9965, 0.0035, 0.0035, 0.9965, 0.0035, 0.9965, 0.9965, 0.0035, 0.9965, 0.0035, 0.0035, 0.9965, 0.0035, 0.9965, 0.9965, 0.0035, 0.9965, 0.0035, 0.0035, 0.9965, 0.0035, 0.9965, 0.9965, 0.0035, 0.9965, 0.0035, 0.0035, 0.9965, 0.0035, 0.9965, 0.9965, 0.0035, 0.9965, 0.0035, 0.0035, 0.9965, 0.0035, 0.9965, 0.9965, 0.0035, 0.9965, 0.0035, 0.0035, 0.9965, 0.0035, 0.9965, 0.9965, 0.0035, 0.9965, 0.0035, 0.0035, 0.9965, 0.0035, 0.9965, 0.9965, 0.0035, 0.9965, 0.0035, 0.0035, 0.9965, 0.0035, 0.9965, 0.9965, 0.0035, 0.9965])
me_plane_038.materials.append(mat_23)
me_plane_038.use_remesh_fix_poles = True
me_plane_038.use_remesh_preserve_attributes = False
me_plane_038.update()
me_plane_039 = bpy.data.meshes.new('Plane.039')
me_plane_039.from_pydata([(7.333, 2.0, 0.0), (6.667, 2.0, 0.0), (6.0, 3.333, 0.0), (6.0, 2.0, 0.0), (8.0, 2.0, 0.0), (6.0, 4.0, 0.0), (8.0, 4.0, 0.0), (6.0, 2.667, 0.0), (8.0, 2.667, 0.0), (8.0, 3.333, 0.0), (7.333, 2.667, 0.0), (6.667, 2.667, 0.0), (7.333, 3.333, 0.0), (6.667, 3.333, 0.0), (6.667, 4.0, 0.0), (7.333, 4.0, 0.0)], [], [(12, 9, 6, 15), (0, 4, 8, 10), (10, 8, 9, 12), (7, 11, 13, 2), (11, 10, 12, 13), (3, 1, 11, 7), (1, 0, 10, 11), (2, 13, 14, 5), (13, 12, 15, 14)])
_uv = me_plane_039.uv_layers.new(name='UVMap')
_uv.uv.foreach_set('vector', [0.0035, 0.0035, 0.9965, 0.0035, 0.9965, 0.9965, 0.0035, 0.9965, 0.0035, 0.0035, 0.9965, 0.0035, 0.9965, 0.9965, 0.0035, 0.9965, 0.0035, 0.0035, 0.9965, 0.0035, 0.9965, 0.9965, 0.0035, 0.9965, 0.0035, 0.0035, 0.9965, 0.0035, 0.9965, 0.9965, 0.0035, 0.9965, 0.0035, 0.0035, 0.9965, 0.0035, 0.9965, 0.9965, 0.0035, 0.9965, 0.0035, 0.0035, 0.9965, 0.0035, 0.9965, 0.9965, 0.0035, 0.9965, 0.0035, 0.0035, 0.9965, 0.0035, 0.9965, 0.9965, 0.0035, 0.9965, 0.0035, 0.0035, 0.9965, 0.0035, 0.9965, 0.9965, 0.0035, 0.9965, 0.0035, 0.0035, 0.9965, 0.0035, 0.9965, 0.9965, 0.0035, 0.9965])
me_plane_039.materials.append(mat_24)
me_plane_039.use_remesh_fix_poles = True
me_plane_039.use_remesh_preserve_attributes = False
me_plane_039.update()
me_plane_040 = bpy.data.meshes.new('Plane.040')
me_plane_040.from_pydata([(0.0, 4.0, 0.0), (2.0, 4.0, 0.0), (1.333, 4.0, 0.0), (0.6667, 4.0, 0.0), (0.0, 5.333, 0.0), (0.0, 4.667, 0.0), (1.333, 4.667, 0.0), (0.6667, 4.667, 0.0), (1.333, 5.333, 0.0), (0.6667, 5.333, 0.0), (2.0, 5.333, 0.0), (2.0, 4.667, 0.0), (0.0, 6.0, 0.0), (2.0, 6.0, 0.0), (0.6667, 6.0, 0.0), (1.333, 6.0, 0.0)], [], [(8, 10, 13, 15), (2, 1, 11, 6), (6, 11, 10, 8), (5, 7, 9, 4), (7, 6, 8, 9), (0, 3, 7, 5), (3, 2, 6, 7), (4, 9, 14, 12), (9, 8, 15, 14)])
_uv = me_plane_040.uv_layers.new(name='UVMap')
_uv.uv.foreach_set('vector', [0.0035, 0.0035, 0.9965, 0.0035, 0.9965, 0.9965, 0.0035, 0.9965, 0.0035, 0.0035, 0.9965, 0.0035, 0.9965, 0.9965, 0.0035, 0.9965, 0.0035, 0.0035, 0.9965, 0.0035, 0.9965, 0.9965, 0.0035, 0.9965, 0.0035, 0.0035, 0.9965, 0.0035, 0.9965, 0.9965, 0.0035, 0.9965, 0.0035, 0.0035, 0.9965, 0.0035, 0.9965, 0.9965, 0.0035, 0.9965, 0.0035, 0.0035, 0.9965, 0.0035, 0.9965, 0.9965, 0.0035, 0.9965, 0.0035, 0.0035, 0.9965, 0.0035, 0.9965, 0.9965, 0.0035, 0.9965, 0.0035, 0.0035, 0.9965, 0.0035, 0.9965, 0.9965, 0.0035, 0.9965, 0.0035, 0.0035, 0.9965, 0.0035, 0.9965, 0.9965, 0.0035, 0.9965])
me_plane_040.materials.append(mat_31)
me_plane_040.use_remesh_fix_poles = True
me_plane_040.use_remesh_preserve_attributes = False
me_plane_040.update()
me_plane_041 = bpy.data.meshes.new('Plane.041')
me_plane_041.from_pydata([(2.0, 4.0, 0.0), (2.667, 4.0, 0.0), (2.0, 5.333, 0.0), (2.0, 4.667, 0.0), (4.0, 4.667, 0.0), (3.333, 4.0, 0.0), (3.333, 6.0, 0.0), (3.333, 4.667, 0.0), (2.667, 4.667, 0.0), (3.333, 5.333, 0.0), (2.667, 5.333, 0.0), (4.0, 4.0, 0.0), (4.0, 5.333, 0.0), (2.0, 6.0, 0.0), (4.0, 6.0, 0.0), (2.667, 6.0, 0.0)], [], [(9, 12, 14, 6), (5, 11, 4, 7), (7, 4, 12, 9), (3, 8, 10, 2), (8, 7, 9, 10), (0, 1, 8, 3), (1, 5, 7, 8), (2, 10, 15, 13), (10, 9, 6, 15)])
_uv = me_plane_041.uv_layers.new(name='UVMap')
_uv.uv.foreach_set('vector', [0.0035, 0.0035, 0.9965, 0.0035, 0.9965, 0.9965, 0.0035, 0.9965, 0.0035, 0.0035, 0.9965, 0.0035, 0.9965, 0.9965, 0.0035, 0.9965, 0.0035, 0.0035, 0.9965, 0.0035, 0.9965, 0.9965, 0.0035, 0.9965, 0.0035, 0.0035, 0.9965, 0.0035, 0.9965, 0.9965, 0.0035, 0.9965, 0.0035, 0.0035, 0.9965, 0.0035, 0.9965, 0.9965, 0.0035, 0.9965, 0.0035, 0.0035, 0.9965, 0.0035, 0.9965, 0.9965, 0.0035, 0.9965, 0.0035, 0.0035, 0.9965, 0.0035, 0.9965, 0.9965, 0.0035, 0.9965, 0.0035, 0.0035, 0.9965, 0.0035, 0.9965, 0.9965, 0.0035, 0.9965, 0.0035, 0.0035, 0.9965, 0.0035, 0.9965, 0.9965, 0.0035, 0.9965])
me_plane_041.materials.append(mat_32)
me_plane_041.use_remesh_fix_poles = True
me_plane_041.use_remesh_preserve_attributes = False
me_plane_041.update()
me_plane_042 = bpy.data.meshes.new('Plane.042')
me_plane_042.from_pydata([(6.0, 4.0, 0.0), (4.0, 4.667, 0.0), (4.0, 4.0, 0.0), (4.0, 5.333, 0.0), (6.0, 4.667, 0.0), (4.667, 4.0, 0.0), (5.333, 4.0, 0.0), (4.667, 6.0, 0.0), (5.333, 4.667, 0.0), (4.667, 4.667, 0.0), (5.333, 5.333, 0.0), (4.667, 5.333, 0.0), (6.0, 5.333, 0.0), (4.0, 6.0, 0.0), (5.333, 6.0, 0.0), (6.0, 6.0, 0.0)], [], [(10, 12, 15, 14), (6, 0, 4, 8), (8, 4, 12, 10), (1, 9, 11, 3), (9, 8, 10, 11), (2, 5, 9, 1), (5, 6, 8, 9), (3, 11, 7, 13), (11, 10, 14, 7)])
_uv = me_plane_042.uv_layers.new(name='UVMap')
_uv.uv.foreach_set('vector', [0.0035, 0.0035, 0.9965, 0.0035, 0.9965, 0.9965, 0.0035, 0.9965, 0.0035, 0.0035, 0.9965, 0.0035, 0.9965, 0.9965, 0.0035, 0.9965, 0.0035, 0.0035, 0.9965, 0.0035, 0.9965, 0.9965, 0.0035, 0.9965, 0.0035, 0.0035, 0.9965, 0.0035, 0.9965, 0.9965, 0.0035, 0.9965, 0.0035, 0.0035, 0.9965, 0.0035, 0.9965, 0.9965, 0.0035, 0.9965, 0.0035, 0.0035, 0.9965, 0.0035, 0.9965, 0.9965, 0.0035, 0.9965, 0.0035, 0.0035, 0.9965, 0.0035, 0.9965, 0.9965, 0.0035, 0.9965, 0.0035, 0.0035, 0.9965, 0.0035, 0.9965, 0.9965, 0.0035, 0.9965, 0.0035, 0.0035, 0.9965, 0.0035, 0.9965, 0.9965, 0.0035, 0.9965])
me_plane_042.materials.append(mat_33)
me_plane_042.use_remesh_fix_poles = True
me_plane_042.use_remesh_preserve_attributes = False
me_plane_042.update()
me_plane_043 = bpy.data.meshes.new('Plane.043')
me_plane_043.from_pydata([(6.0, 4.0, 0.0), (8.0, 4.0, 0.0), (6.0, 4.667, 0.0), (6.0, 5.333, 0.0), (8.0, 4.667, 0.0), (8.0, 5.333, 0.0), (6.667, 4.0, 0.0), (7.333, 4.0, 0.0), (7.333, 4.667, 0.0), (6.667, 4.667, 0.0), (7.333, 5.333, 0.0), (6.667, 5.333, 0.0), (6.0, 6.0, 0.0), (8.0, 6.0, 0.0), (6.667, 6.0, 0.0), (7.333, 6.0, 0.0)], [], [(10, 5, 13, 15), (7, 1, 4, 8), (8, 4, 5, 10), (2, 9, 11, 3), (9, 8, 10, 11), (0, 6, 9, 2), (6, 7, 8, 9), (3, 11, 14, 12), (11, 10, 15, 14)])
_uv = me_plane_043.uv_layers.new(name='UVMap')
_uv.uv.foreach_set('vector', [0.0035, 0.0035, 0.9965, 0.0035, 0.9965, 0.9965, 0.0035, 0.9965, 0.0035, 0.0035, 0.9965, 0.0035, 0.9965, 0.9965, 0.0035, 0.9965, 0.0035, 0.0035, 0.9965, 0.0035, 0.9965, 0.9965, 0.0035, 0.9965, 0.0035, 0.0035, 0.9965, 0.0035, 0.9965, 0.9965, 0.0035, 0.9965, 0.0035, 0.0035, 0.9965, 0.0035, 0.9965, 0.9965, 0.0035, 0.9965, 0.0035, 0.0035, 0.9965, 0.0035, 0.9965, 0.9965, 0.0035, 0.9965, 0.0035, 0.0035, 0.9965, 0.0035, 0.9965, 0.9965, 0.0035, 0.9965, 0.0035, 0.0035, 0.9965, 0.0035, 0.9965, 0.9965, 0.0035, 0.9965, 0.0035, 0.0035, 0.9965, 0.0035, 0.9965, 0.9965, 0.0035, 0.9965])
me_plane_043.materials.append(mat_34)
me_plane_043.use_remesh_fix_poles = True
me_plane_043.use_remesh_preserve_attributes = False
me_plane_043.update()
me_plane_044 = bpy.data.meshes.new('Plane.044')
me_plane_044.from_pydata([(0.0, 6.0, 0.0), (2.0, 6.0, 0.0), (0.0, 8.0, 0.0), (2.0, 8.0, 0.0), (0.0, 7.333, 0.0), (0.0, 6.667, 0.0), (0.6667, 6.0, 0.0), (1.333, 6.0, 0.0), (1.333, 8.0, 0.0), (0.6667, 8.0, 0.0), (1.333, 6.667, 0.0), (0.6667, 6.667, 0.0), (1.333, 7.333, 0.0), (0.6667, 7.333, 0.0), (2.0, 7.333, 0.0), (2.0, 6.667, 0.0)], [], [(12, 14, 3, 8), (7, 1, 15, 10), (10, 15, 14, 12), (5, 11, 13, 4), (11, 10, 12, 13), (0, 6, 11, 5), (6, 7, 10, 11), (4, 13, 9, 2), (13, 12, 8, 9)])
_uv = me_plane_044.uv_layers.new(name='UVMap')
_uv.uv.foreach_set('vector', [0.0035, 0.0035, 0.9965, 0.0035, 0.9965, 0.9965, 0.0035, 0.9965, 0.0035, 0.0035, 0.9965, 0.0035, 0.9965, 0.9965, 0.0035, 0.9965, 0.0035, 0.0035, 0.9965, 0.0035, 0.9965, 0.9965, 0.0035, 0.9965, 0.0035, 0.0035, 0.9965, 0.0035, 0.9965, 0.9965, 0.0035, 0.9965, 0.0035, 0.0035, 0.9965, 0.0035, 0.9965, 0.9965, 0.0035, 0.9965, 0.0035, 0.0035, 0.9965, 0.0035, 0.9965, 0.9965, 0.0035, 0.9965, 0.0035, 0.0035, 0.9965, 0.0035, 0.9965, 0.9965, 0.0035, 0.9965, 0.0035, 0.0035, 0.9965, 0.0035, 0.9965, 0.9965, 0.0035, 0.9965, 0.0035, 0.0035, 0.9965, 0.0035, 0.9965, 0.9965, 0.0035, 0.9965])
me_plane_044.materials.append(mat_41)
me_plane_044.use_remesh_fix_poles = True
me_plane_044.use_remesh_preserve_attributes = False
me_plane_044.update()
me_plane_045 = bpy.data.meshes.new('Plane.045')
me_plane_045.from_pydata([(3.333, 6.0, 0.0), (2.0, 6.0, 0.0), (2.0, 8.0, 0.0), (4.0, 6.0, 0.0), (4.0, 8.0, 0.0), (2.0, 7.333, 0.0), (2.0, 6.667, 0.0), (4.0, 6.667, 0.0), (4.0, 7.333, 0.0), (2.667, 6.0, 0.0), (3.333, 8.0, 0.0), (2.667, 8.0, 0.0), (3.333, 6.667, 0.0), (2.667, 6.667, 0.0), (3.333, 7.333, 0.0), (2.667, 7.333, 0.0)], [], [(14, 8, 4, 10), (0, 3, 7, 12), (12, 7, 8, 14), (6, 13, 15, 5), (13, 12, 14, 15), (1, 9, 13, 6), (9, 0, 12, 13), (5, 15, 11, 2), (15, 14, 10, 11)])
_uv = me_plane_045.uv_layers.new(name='UVMap')
_uv.uv.foreach_set('vector', [0.0035, 0.0035, 0.9965, 0.0035, 0.9965, 0.9965, 0.0035, 0.9965, 0.0035, 0.0035, 0.9965, 0.0035, 0.9965, 0.9965, 0.0035, 0.9965, 0.0035, 0.0035, 0.9965, 0.0035, 0.9965, 0.9965, 0.0035, 0.9965, 0.0035, 0.0035, 0.9965, 0.0035, 0.9965, 0.9965, 0.0035, 0.9965, 0.0035, 0.0035, 0.9965, 0.0035, 0.9965, 0.9965, 0.0035, 0.9965, 0.0035, 0.0035, 0.9965, 0.0035, 0.9965, 0.9965, 0.0035, 0.9965, 0.0035, 0.0035, 0.9965, 0.0035, 0.9965, 0.9965, 0.0035, 0.9965, 0.0035, 0.0035, 0.9965, 0.0035, 0.9965, 0.9965, 0.0035, 0.9965, 0.0035, 0.0035, 0.9965, 0.0035, 0.9965, 0.9965, 0.0035, 0.9965])
me_plane_045.materials.append(mat_42)
me_plane_045.use_remesh_fix_poles = True
me_plane_045.use_remesh_preserve_attributes = False
me_plane_045.update()
me_plane_046 = bpy.data.meshes.new('Plane.046')
me_plane_046.from_pydata([(4.667, 6.0, 0.0), (4.0, 6.0, 0.0), (4.0, 8.0, 0.0), (4.0, 6.667, 0.0), (4.0, 7.333, 0.0), (5.333, 6.0, 0.0), (5.333, 8.0, 0.0), (4.667, 8.0, 0.0), (5.333, 6.667, 0.0), (4.667, 6.667, 0.0), (5.333, 7.333, 0.0), (4.667, 7.333, 0.0), (6.0, 6.0, 0.0), (6.0, 8.0, 0.0), (6.0, 7.333, 0.0), (6.0, 6.667, 0.0)], [], [(10, 14, 13, 6), (5, 12, 15, 8), (8, 15, 14, 10), (3, 9, 11, 4), (9, 8, 10, 11), (1, 0, 9, 3), (0, 5, 8, 9), (4, 11, 7, 2), (11, 10, 6, 7)])
_uv = me_plane_046.uv_layers.new(name='UVMap')
_uv.uv.foreach_set('vector', [0.0035, 0.0035, 0.9965, 0.0035, 0.9965, 0.9965, 0.0035, 0.9965, 0.0035, 0.0035, 0.9965, 0.0035, 0.9965, 0.9965, 0.0035, 0.9965, 0.0035, 0.0035, 0.9965, 0.0035, 0.9965, 0.9965, 0.0035, 0.9965, 0.0035, 0.0035, 0.9965, 0.0035, 0.9965, 0.9965, 0.0035, 0.9965, 0.0035, 0.0035, 0.9965, 0.0035, 0.9965, 0.9965, 0.0035, 0.9965, 0.0035, 0.0035, 0.9965, 0.0035, 0.9965, 0.9965, 0.0035, 0.9965, 0.0035, 0.0035, 0.9965, 0.0035, 0.9965, 0.9965, 0.0035, 0.9965, 0.0035, 0.0035, 0.9965, 0.0035, 0.9965, 0.9965, 0.0035, 0.9965, 0.0035, 0.0035, 0.9965, 0.0035, 0.9965, 0.9965, 0.0035, 0.9965])
me_plane_046.materials.append(mat_43)
me_plane_046.use_remesh_fix_poles = True
me_plane_046.use_remesh_preserve_attributes = False
me_plane_046.update()
me_plane_047 = bpy.data.meshes.new('Plane.047')
me_plane_047.from_pydata([(6.0, 6.0, 0.0), (8.0, 6.0, 0.0), (6.0, 8.0, 0.0), (8.0, 8.0, 0.0), (6.0, 7.333, 0.0), (6.0, 6.667, 0.0), (8.0, 6.667, 0.0), (8.0, 7.333, 0.0), (6.667, 6.0, 0.0), (7.333, 6.0, 0.0), (7.333, 8.0, 0.0), (6.667, 8.0, 0.0), (7.333, 6.667, 0.0), (6.667, 6.667, 0.0), (7.333, 7.333, 0.0), (6.667, 7.333, 0.0)], [], [(14, 7, 3, 10), (9, 1, 6, 12), (12, 6, 7, 14), (5, 13, 15, 4), (13, 12, 14, 15), (0, 8, 13, 5), (8, 9, 12, 13), (4, 15, 11, 2), (15, 14, 10, 11)])
_uv = me_plane_047.uv_layers.new(name='UVMap')
_uv.uv.foreach_set('vector', [0.0035, 0.0035, 0.9965, 0.0035, 0.9965, 0.9965, 0.0035, 0.9965, 0.0035, 0.0035, 0.9965, 0.0035, 0.9965, 0.9965, 0.0035, 0.9965, 0.0035, 0.0035, 0.9965, 0.0035, 0.9965, 0.9965, 0.0035, 0.9965, 0.0035, 0.0035, 0.9965, 0.0035, 0.9965, 0.9965, 0.0035, 0.9965, 0.0035, 0.0035, 0.9965, 0.0035, 0.9965, 0.9965, 0.0035, 0.9965, 0.0035, 0.0035, 0.9965, 0.0035, 0.9965, 0.9965, 0.0035, 0.9965, 0.0035, 0.0035, 0.9965, 0.0035, 0.9965, 0.9965, 0.0035, 0.9965, 0.0035, 0.0035, 0.9965, 0.0035, 0.9965, 0.9965, 0.0035, 0.9965, 0.0035, 0.0035, 0.9965, 0.0035, 0.9965, 0.9965, 0.0035, 0.9965])
me_plane_047.materials.append(mat_44)
me_plane_047.use_remesh_fix_poles = True
me_plane_047.use_remesh_preserve_attributes = False
me_plane_047.update()
me_plane = bpy.data.meshes.new('Plane')
me_plane.from_pydata([(0.0, 0.0, 0.0), (2.0, 0.0, 0.0), (0.0, 2.0, 0.0), (2.0, 2.0, 0.0), (0.0, 1.333, 0.0), (0.0, 0.6667, 0.0), (2.0, 0.6667, 0.0), (2.0, 1.333, 0.0), (0.6667, 0.0, 0.0), (1.333, 0.0, 0.0), (1.333, 2.0, 0.0), (0.6667, 2.0, 0.0), (1.333, 0.6667, 0.0), (0.6667, 0.6667, 0.0), (1.333, 1.333, 0.0), (0.6667, 1.333, 0.0)], [], [(14, 7, 3, 10), (9, 1, 6, 12), (12, 6, 7, 14), (5, 13, 15, 4), (13, 12, 14, 15), (0, 8, 13, 5), (8, 9, 12, 13), (4, 15, 11, 2), (15, 14, 10, 11)])
_uv = me_plane.uv_layers.new(name='UVMap')
_uv.uv.foreach_set('vector', [0.0, 0.0, 0.25, 0.0, 0.25, 0.25, 0.0, 0.25, 0.0, 0.0, 0.25, 0.0, 0.25, 0.25, 0.0, 0.25, 0.0, 0.0, 0.25, 0.0, 0.25, 0.25, 0.0, 0.25, 0.0, 0.0, 0.25, 0.0, 0.25, 0.25, 0.0, 0.25, 0.0, 0.0, 0.25, 0.0, 0.25, 0.25, 0.0, 0.25, 0.0, 0.0, 0.25, 0.0, 0.25, 0.25, 0.0, 0.25, 0.0, 0.0, 0.25, 0.0, 0.25, 0.25, 0.0, 0.25, 0.0, 0.0, 0.25, 0.0, 0.25, 0.25, 0.0, 0.25, 0.0, 0.0, 0.25, 0.0, 0.25, 0.25, 0.0, 0.25])
me_plane.use_remesh_fix_poles = True
me_plane.use_remesh_preserve_attributes = False
me_plane.update()
me_plane_001 = bpy.data.meshes.new('Plane.001')
me_plane_001.from_pydata([(6.0, 6.0, 0.0), (8.0, 6.0, 0.0), (6.0, 8.0, 0.0), (8.0, 8.0, 0.0), (6.0, 7.333, 0.0), (6.0, 6.667, 0.0), (8.0, 6.667, 0.0), (8.0, 7.333, 0.0), (6.667, 6.0, 0.0), (7.333, 6.0, 0.0), (7.333, 8.0, 0.0), (6.667, 8.0, 0.0), (7.333, 6.667, 0.0), (6.667, 6.667, 0.0), (7.333, 7.333, 0.0), (6.667, 7.333, 0.0)], [], [(14, 7, 3, 10), (9, 1, 6, 12), (12, 6, 7, 14), (5, 13, 15, 4), (13, 12, 14, 15), (0, 8, 13, 5), (8, 9, 12, 13), (4, 15, 11, 2), (15, 14, 10, 11)])
_uv = me_plane_001.uv_layers.new(name='UVMap')
_uv.uv.foreach_set('vector', [0.75, 0.75, 1.0, 0.75, 1.0, 1.0, 0.75, 1.0, 0.75, 0.75, 1.0, 0.75, 1.0, 1.0, 0.75, 1.0, 0.75, 0.75, 1.0, 0.75, 1.0, 1.0, 0.75, 1.0, 0.75, 0.75, 1.0, 0.75, 1.0, 1.0, 0.75, 1.0, 0.75, 0.75, 1.0, 0.75, 1.0, 1.0, 0.75, 1.0, 0.75, 0.75, 1.0, 0.75, 1.0, 1.0, 0.75, 1.0, 0.75, 0.75, 1.0, 0.75, 1.0, 1.0, 0.75, 1.0, 0.75, 0.75, 1.0, 0.75, 1.0, 1.0, 0.75, 1.0, 0.75, 0.75, 1.0, 0.75, 1.0, 1.0, 0.75, 1.0])
me_plane_001.use_remesh_fix_poles = True
me_plane_001.use_remesh_preserve_attributes = False
me_plane_001.update()
me_plane_002 = bpy.data.meshes.new('Plane.002')
me_plane_002.from_pydata([(6.0, 4.0, 0.0), (8.0, 4.0, 0.0), (6.0, 6.0, 0.0), (8.0, 6.0, 0.0), (6.0, 5.333, 0.0), (6.0, 4.667, 0.0), (8.0, 4.667, 0.0), (8.0, 5.333, 0.0), (6.667, 4.0, 0.0), (7.333, 4.0, 0.0), (7.333, 6.0, 0.0), (6.667, 6.0, 0.0), (7.333, 4.667, 0.0), (6.667, 4.667, 0.0), (7.333, 5.333, 0.0), (6.667, 5.333, 0.0)], [], [(14, 7, 3, 10), (9, 1, 6, 12), (12, 6, 7, 14), (5, 13, 15, 4), (13, 12, 14, 15), (0, 8, 13, 5), (8, 9, 12, 13), (4, 15, 11, 2), (15, 14, 10, 11)])
_uv = me_plane_002.uv_layers.new(name='UVMap')
_uv.uv.foreach_set('vector', [0.75, 0.5, 1.0, 0.5, 1.0, 0.75, 0.75, 0.75, 0.75, 0.5, 1.0, 0.5, 1.0, 0.75, 0.75, 0.75, 0.75, 0.5, 1.0, 0.5, 1.0, 0.75, 0.75, 0.75, 0.75, 0.5, 1.0, 0.5, 1.0, 0.75, 0.75, 0.75, 0.75, 0.5, 1.0, 0.5, 1.0, 0.75, 0.75, 0.75, 0.75, 0.5, 1.0, 0.5, 1.0, 0.75, 0.75, 0.75, 0.75, 0.5, 1.0, 0.5, 1.0, 0.75, 0.75, 0.75, 0.75, 0.5, 1.0, 0.5, 1.0, 0.75, 0.75, 0.75, 0.75, 0.5, 1.0, 0.5, 1.0, 0.75, 0.75, 0.75])
me_plane_002.use_remesh_fix_poles = True
me_plane_002.use_remesh_preserve_attributes = False
me_plane_002.update()
me_plane_003 = bpy.data.meshes.new('Plane.003')
me_plane_003.from_pydata([(6.0, 2.0, 0.0), (8.0, 2.0, 0.0), (6.0, 4.0, 0.0), (8.0, 4.0, 0.0), (6.0, 3.333, 0.0), (6.0, 2.667, 0.0), (8.0, 2.667, 0.0), (8.0, 3.333, 0.0), (6.667, 2.0, 0.0), (7.333, 2.0, 0.0), (7.333, 4.0, 0.0), (6.667, 4.0, 0.0), (7.333, 2.667, 0.0), (6.667, 2.667, 0.0), (7.333, 3.333, 0.0), (6.667, 3.333, 0.0)], [], [(14, 7, 3, 10), (9, 1, 6, 12), (12, 6, 7, 14), (5, 13, 15, 4), (13, 12, 14, 15), (0, 8, 13, 5), (8, 9, 12, 13), (4, 15, 11, 2), (15, 14, 10, 11)])
_uv = me_plane_003.uv_layers.new(name='UVMap')
_uv.uv.foreach_set('vector', [0.75, 0.25, 1.0, 0.25, 1.0, 0.5, 0.75, 0.5, 0.75, 0.25, 1.0, 0.25, 1.0, 0.5, 0.75, 0.5, 0.75, 0.25, 1.0, 0.25, 1.0, 0.5, 0.75, 0.5, 0.75, 0.25, 1.0, 0.25, 1.0, 0.5, 0.75, 0.5, 0.75, 0.25, 1.0, 0.25, 1.0, 0.5, 0.75, 0.5, 0.75, 0.25, 1.0, 0.25, 1.0, 0.5, 0.75, 0.5, 0.75, 0.25, 1.0, 0.25, 1.0, 0.5, 0.75, 0.5, 0.75, 0.25, 1.0, 0.25, 1.0, 0.5, 0.75, 0.5, 0.75, 0.25, 1.0, 0.25, 1.0, 0.5, 0.75, 0.5])
me_plane_003.use_remesh_fix_poles = True
me_plane_003.use_remesh_preserve_attributes = False
me_plane_003.update()
me_plane_004 = bpy.data.meshes.new('Plane.004')
me_plane_004.from_pydata([(6.0, 0.0, 0.0), (8.0, 0.0, 0.0), (6.0, 2.0, 0.0), (8.0, 2.0, 0.0), (6.0, 1.333, 0.0), (6.0, 0.6667, 0.0), (8.0, 0.6667, 0.0), (8.0, 1.333, 0.0), (6.667, 0.0, 0.0), (7.333, 0.0, 0.0), (7.333, 2.0, 0.0), (6.667, 2.0, 0.0), (7.333, 0.6667, 0.0), (6.667, 0.6667, 0.0), (7.333, 1.333, 0.0), (6.667, 1.333, 0.0)], [], [(14, 7, 3, 10), (9, 1, 6, 12), (12, 6, 7, 14), (5, 13, 15, 4), (13, 12, 14, 15), (0, 8, 13, 5), (8, 9, 12, 13), (4, 15, 11, 2), (15, 14, 10, 11)])
_uv = me_plane_004.uv_layers.new(name='UVMap')
_uv.uv.foreach_set('vector', [0.75, 0.0, 1.0, 0.0, 1.0, 0.25, 0.75, 0.25, 0.75, 0.0, 1.0, 0.0, 1.0, 0.25, 0.75, 0.25, 0.75, 0.0, 1.0, 0.0, 1.0, 0.25, 0.75, 0.25, 0.75, 0.0, 1.0, 0.0, 1.0, 0.25, 0.75, 0.25, 0.75, 0.0, 1.0, 0.0, 1.0, 0.25, 0.75, 0.25, 0.75, 0.0, 1.0, 0.0, 1.0, 0.25, 0.75, 0.25, 0.75, 0.0, 1.0, 0.0, 1.0, 0.25, 0.75, 0.25, 0.75, 0.0, 1.0, 0.0, 1.0, 0.25, 0.75, 0.25, 0.75, 0.0, 1.0, 0.0, 1.0, 0.25, 0.75, 0.25])
me_plane_004.use_remesh_fix_poles = True
me_plane_004.use_remesh_preserve_attributes = False
me_plane_004.update()
me_plane_005 = bpy.data.meshes.new('Plane.005')
me_plane_005.from_pydata([(4.0, 6.0, 0.0), (6.0, 6.0, 0.0), (4.0, 8.0, 0.0), (6.0, 8.0, 0.0), (4.0, 7.333, 0.0), (4.0, 6.667, 0.0), (6.0, 6.667, 0.0), (6.0, 7.333, 0.0), (4.667, 6.0, 0.0), (5.333, 6.0, 0.0), (5.333, 8.0, 0.0), (4.667, 8.0, 0.0), (5.333, 6.667, 0.0), (4.667, 6.667, 0.0), (5.333, 7.333, 0.0), (4.667, 7.333, 0.0)], [], [(14, 7, 3, 10), (9, 1, 6, 12), (12, 6, 7, 14), (5, 13, 15, 4), (13, 12, 14, 15), (0, 8, 13, 5), (8, 9, 12, 13), (4, 15, 11, 2), (15, 14, 10, 11)])
_uv = me_plane_005.uv_layers.new(name='UVMap')
_uv.uv.foreach_set('vector', [0.5, 0.75, 0.75, 0.75, 0.75, 1.0, 0.5, 1.0, 0.5, 0.75, 0.75, 0.75, 0.75, 1.0, 0.5, 1.0, 0.5, 0.75, 0.75, 0.75, 0.75, 1.0, 0.5, 1.0, 0.5, 0.75, 0.75, 0.75, 0.75, 1.0, 0.5, 1.0, 0.5, 0.75, 0.75, 0.75, 0.75, 1.0, 0.5, 1.0, 0.5, 0.75, 0.75, 0.75, 0.75, 1.0, 0.5, 1.0, 0.5, 0.75, 0.75, 0.75, 0.75, 1.0, 0.5, 1.0, 0.5, 0.75, 0.75, 0.75, 0.75, 1.0, 0.5, 1.0, 0.5, 0.75, 0.75, 0.75, 0.75, 1.0, 0.5, 1.0])
me_plane_005.use_remesh_fix_poles = True
me_plane_005.use_remesh_preserve_attributes = False
me_plane_005.update()
me_plane_006 = bpy.data.meshes.new('Plane.006')
me_plane_006.from_pydata([(4.0, 4.0, 0.0), (6.0, 4.0, 0.0), (4.0, 6.0, 0.0), (6.0, 6.0, 0.0), (4.0, 5.333, 0.0), (4.0, 4.667, 0.0), (6.0, 4.667, 0.0), (6.0, 5.333, 0.0), (4.667, 4.0, 0.0), (5.333, 4.0, 0.0), (5.333, 6.0, 0.0), (4.667, 6.0, 0.0), (5.333, 4.667, 0.0), (4.667, 4.667, 0.0), (5.333, 5.333, 0.0), (4.667, 5.333, 0.0)], [], [(14, 7, 3, 10), (9, 1, 6, 12), (12, 6, 7, 14), (5, 13, 15, 4), (13, 12, 14, 15), (0, 8, 13, 5), (8, 9, 12, 13), (4, 15, 11, 2), (15, 14, 10, 11)])
_uv = me_plane_006.uv_layers.new(name='UVMap')
_uv.uv.foreach_set('vector', [0.5, 0.5, 0.75, 0.5, 0.75, 0.75, 0.5, 0.75, 0.5, 0.5, 0.75, 0.5, 0.75, 0.75, 0.5, 0.75, 0.5, 0.5, 0.75, 0.5, 0.75, 0.75, 0.5, 0.75, 0.5, 0.5, 0.75, 0.5, 0.75, 0.75, 0.5, 0.75, 0.5, 0.5, 0.75, 0.5, 0.75, 0.75, 0.5, 0.75, 0.5, 0.5, 0.75, 0.5, 0.75, 0.75, 0.5, 0.75, 0.5, 0.5, 0.75, 0.5, 0.75, 0.75, 0.5, 0.75, 0.5, 0.5, 0.75, 0.5, 0.75, 0.75, 0.5, 0.75, 0.5, 0.5, 0.75, 0.5, 0.75, 0.75, 0.5, 0.75])
me_plane_006.use_remesh_fix_poles = True
me_plane_006.use_remesh_preserve_attributes = False
me_plane_006.update()
me_plane_007 = bpy.data.meshes.new('Plane.007')
me_plane_007.from_pydata([(4.0, 2.0, 0.0), (6.0, 2.0, 0.0), (4.0, 4.0, 0.0), (6.0, 4.0, 0.0), (4.0, 3.333, 0.0), (4.0, 2.667, 0.0), (6.0, 2.667, 0.0), (6.0, 3.333, 0.0), (4.667, 2.0, 0.0), (5.333, 2.0, 0.0), (5.333, 4.0, 0.0), (4.667, 4.0, 0.0), (5.333, 2.667, 0.0), (4.667, 2.667, 0.0), (5.333, 3.333, 0.0), (4.667, 3.333, 0.0)], [], [(14, 7, 3, 10), (9, 1, 6, 12), (12, 6, 7, 14), (5, 13, 15, 4), (13, 12, 14, 15), (0, 8, 13, 5), (8, 9, 12, 13), (4, 15, 11, 2), (15, 14, 10, 11)])
_uv = me_plane_007.uv_layers.new(name='UVMap')
_uv.uv.foreach_set('vector', [0.5, 0.25, 0.75, 0.25, 0.75, 0.5, 0.5, 0.5, 0.5, 0.25, 0.75, 0.25, 0.75, 0.5, 0.5, 0.5, 0.5, 0.25, 0.75, 0.25, 0.75, 0.5, 0.5, 0.5, 0.5, 0.25, 0.75, 0.25, 0.75, 0.5, 0.5, 0.5, 0.5, 0.25, 0.75, 0.25, 0.75, 0.5, 0.5, 0.5, 0.5, 0.25, 0.75, 0.25, 0.75, 0.5, 0.5, 0.5, 0.5, 0.25, 0.75, 0.25, 0.75, 0.5, 0.5, 0.5, 0.5, 0.25, 0.75, 0.25, 0.75, 0.5, 0.5, 0.5, 0.5, 0.25, 0.75, 0.25, 0.75, 0.5, 0.5, 0.5])
me_plane_007.use_remesh_fix_poles = True
me_plane_007.use_remesh_preserve_attributes = False
me_plane_007.update()
me_plane_008 = bpy.data.meshes.new('Plane.008')
me_plane_008.from_pydata([(4.0, 0.0, 0.0), (6.0, 0.0, 0.0), (4.0, 2.0, 0.0), (6.0, 2.0, 0.0), (4.0, 1.333, 0.0), (4.0, 0.6667, 0.0), (6.0, 0.6667, 0.0), (6.0, 1.333, 0.0), (4.667, 0.0, 0.0), (5.333, 0.0, 0.0), (5.333, 2.0, 0.0), (4.667, 2.0, 0.0), (5.333, 0.6667, 0.0), (4.667, 0.6667, 0.0), (5.333, 1.333, 0.0), (4.667, 1.333, 0.0)], [], [(14, 7, 3, 10), (9, 1, 6, 12), (12, 6, 7, 14), (5, 13, 15, 4), (13, 12, 14, 15), (0, 8, 13, 5), (8, 9, 12, 13), (4, 15, 11, 2), (15, 14, 10, 11)])
_uv = me_plane_008.uv_layers.new(name='UVMap')
_uv.uv.foreach_set('vector', [0.5, 0.0, 0.75, 0.0, 0.75, 0.25, 0.5, 0.25, 0.5, 0.0, 0.75, 0.0, 0.75, 0.25, 0.5, 0.25, 0.5, 0.0, 0.75, 0.0, 0.75, 0.25, 0.5, 0.25, 0.5, 0.0, 0.75, 0.0, 0.75, 0.25, 0.5, 0.25, 0.5, 0.0, 0.75, 0.0, 0.75, 0.25, 0.5, 0.25, 0.5, 0.0, 0.75, 0.0, 0.75, 0.25, 0.5, 0.25, 0.5, 0.0, 0.75, 0.0, 0.75, 0.25, 0.5, 0.25, 0.5, 0.0, 0.75, 0.0, 0.75, 0.25, 0.5, 0.25, 0.5, 0.0, 0.75, 0.0, 0.75, 0.25, 0.5, 0.25])
me_plane_008.use_remesh_fix_poles = True
me_plane_008.use_remesh_preserve_attributes = False
me_plane_008.update()
me_plane_009 = bpy.data.meshes.new('Plane.009')
me_plane_009.from_pydata([(2.0, 6.0, 0.0), (4.0, 6.0, 0.0), (2.0, 8.0, 0.0), (4.0, 8.0, 0.0), (2.0, 7.333, 0.0), (2.0, 6.667, 0.0), (4.0, 6.667, 0.0), (4.0, 7.333, 0.0), (2.667, 6.0, 0.0), (3.333, 6.0, 0.0), (3.333, 8.0, 0.0), (2.667, 8.0, 0.0), (3.333, 6.667, 0.0), (2.667, 6.667, 0.0), (3.333, 7.333, 0.0), (2.667, 7.333, 0.0)], [], [(14, 7, 3, 10), (9, 1, 6, 12), (12, 6, 7, 14), (5, 13, 15, 4), (13, 12, 14, 15), (0, 8, 13, 5), (8, 9, 12, 13), (4, 15, 11, 2), (15, 14, 10, 11)])
_uv = me_plane_009.uv_layers.new(name='UVMap')
_uv.uv.foreach_set('vector', [0.25, 0.75, 0.5, 0.75, 0.5, 1.0, 0.25, 1.0, 0.25, 0.75, 0.5, 0.75, 0.5, 1.0, 0.25, 1.0, 0.25, 0.75, 0.5, 0.75, 0.5, 1.0, 0.25, 1.0, 0.25, 0.75, 0.5, 0.75, 0.5, 1.0, 0.25, 1.0, 0.25, 0.75, 0.5, 0.75, 0.5, 1.0, 0.25, 1.0, 0.25, 0.75, 0.5, 0.75, 0.5, 1.0, 0.25, 1.0, 0.25, 0.75, 0.5, 0.75, 0.5, 1.0, 0.25, 1.0, 0.25, 0.75, 0.5, 0.75, 0.5, 1.0, 0.25, 1.0, 0.25, 0.75, 0.5, 0.75, 0.5, 1.0, 0.25, 1.0])
me_plane_009.use_remesh_fix_poles = True
me_plane_009.use_remesh_preserve_attributes = False
me_plane_009.update()
me_plane_010 = bpy.data.meshes.new('Plane.010')
me_plane_010.from_pydata([(2.0, 4.0, 0.0), (4.0, 4.0, 0.0), (2.0, 6.0, 0.0), (4.0, 6.0, 0.0), (2.0, 5.333, 0.0), (2.0, 4.667, 0.0), (4.0, 4.667, 0.0), (4.0, 5.333, 0.0), (2.667, 4.0, 0.0), (3.333, 4.0, 0.0), (3.333, 6.0, 0.0), (2.667, 6.0, 0.0), (3.333, 4.667, 0.0), (2.667, 4.667, 0.0), (3.333, 5.333, 0.0), (2.667, 5.333, 0.0)], [], [(14, 7, 3, 10), (9, 1, 6, 12), (12, 6, 7, 14), (5, 13, 15, 4), (13, 12, 14, 15), (0, 8, 13, 5), (8, 9, 12, 13), (4, 15, 11, 2), (15, 14, 10, 11)])
_uv = me_plane_010.uv_layers.new(name='UVMap')
_uv.uv.foreach_set('vector', [0.25, 0.5, 0.5, 0.5, 0.5, 0.75, 0.25, 0.75, 0.25, 0.5, 0.5, 0.5, 0.5, 0.75, 0.25, 0.75, 0.25, 0.5, 0.5, 0.5, 0.5, 0.75, 0.25, 0.75, 0.25, 0.5, 0.5, 0.5, 0.5, 0.75, 0.25, 0.75, 0.25, 0.5, 0.5, 0.5, 0.5, 0.75, 0.25, 0.75, 0.25, 0.5, 0.5, 0.5, 0.5, 0.75, 0.25, 0.75, 0.25, 0.5, 0.5, 0.5, 0.5, 0.75, 0.25, 0.75, 0.25, 0.5, 0.5, 0.5, 0.5, 0.75, 0.25, 0.75, 0.25, 0.5, 0.5, 0.5, 0.5, 0.75, 0.25, 0.75])
me_plane_010.use_remesh_fix_poles = True
me_plane_010.use_remesh_preserve_attributes = False
me_plane_010.update()
me_plane_011 = bpy.data.meshes.new('Plane.011')
me_plane_011.from_pydata([(2.0, 2.0, 0.0), (4.0, 2.0, 0.0), (2.0, 4.0, 0.0), (4.0, 4.0, 0.0), (2.0, 3.333, 0.0), (2.0, 2.667, 0.0), (4.0, 2.667, 0.0), (4.0, 3.333, 0.0), (2.667, 2.0, 0.0), (3.333, 2.0, 0.0), (3.333, 4.0, 0.0), (2.667, 4.0, 0.0), (3.333, 2.667, 0.0), (2.667, 2.667, 0.0), (3.333, 3.333, 0.0), (2.667, 3.333, 0.0)], [], [(14, 7, 3, 10), (9, 1, 6, 12), (12, 6, 7, 14), (5, 13, 15, 4), (13, 12, 14, 15), (0, 8, 13, 5), (8, 9, 12, 13), (4, 15, 11, 2), (15, 14, 10, 11)])
_uv = me_plane_011.uv_layers.new(name='UVMap')
_uv.uv.foreach_set('vector', [0.25, 0.25, 0.5, 0.25, 0.5, 0.5, 0.25, 0.5, 0.25, 0.25, 0.5, 0.25, 0.5, 0.5, 0.25, 0.5, 0.25, 0.25, 0.5, 0.25, 0.5, 0.5, 0.25, 0.5, 0.25, 0.25, 0.5, 0.25, 0.5, 0.5, 0.25, 0.5, 0.25, 0.25, 0.5, 0.25, 0.5, 0.5, 0.25, 0.5, 0.25, 0.25, 0.5, 0.25, 0.5, 0.5, 0.25, 0.5, 0.25, 0.25, 0.5, 0.25, 0.5, 0.5, 0.25, 0.5, 0.25, 0.25, 0.5, 0.25, 0.5, 0.5, 0.25, 0.5, 0.25, 0.25, 0.5, 0.25, 0.5, 0.5, 0.25, 0.5])
me_plane_011.use_remesh_fix_poles = True
me_plane_011.use_remesh_preserve_attributes = False
me_plane_011.update()
me_plane_012 = bpy.data.meshes.new('Plane.012')
me_plane_012.from_pydata([(2.0, 0.0, 0.0), (4.0, 0.0, 0.0), (2.0, 2.0, 0.0), (4.0, 2.0, 0.0), (2.0, 1.333, 0.0), (2.0, 0.6667, 0.0), (4.0, 0.6667, 0.0), (4.0, 1.333, 0.0), (2.667, 0.0, 0.0), (3.333, 0.0, 0.0), (3.333, 2.0, 0.0), (2.667, 2.0, 0.0), (3.333, 0.6667, 0.0), (2.667, 0.6667, 0.0), (3.333, 1.333, 0.0), (2.667, 1.333, 0.0)], [], [(14, 7, 3, 10), (9, 1, 6, 12), (12, 6, 7, 14), (5, 13, 15, 4), (13, 12, 14, 15), (0, 8, 13, 5), (8, 9, 12, 13), (4, 15, 11, 2), (15, 14, 10, 11)])
_uv = me_plane_012.uv_layers.new(name='UVMap')
_uv.uv.foreach_set('vector', [0.25, 0.0, 0.5, 0.0, 0.5, 0.25, 0.25, 0.25, 0.25, 0.0, 0.5, 0.0, 0.5, 0.25, 0.25, 0.25, 0.25, 0.0, 0.5, 0.0, 0.5, 0.25, 0.25, 0.25, 0.25, 0.0, 0.5, 0.0, 0.5, 0.25, 0.25, 0.25, 0.25, 0.0, 0.5, 0.0, 0.5, 0.25, 0.25, 0.25, 0.25, 0.0, 0.5, 0.0, 0.5, 0.25, 0.25, 0.25, 0.25, 0.0, 0.5, 0.0, 0.5, 0.25, 0.25, 0.25, 0.25, 0.0, 0.5, 0.0, 0.5, 0.25, 0.25, 0.25, 0.25, 0.0, 0.5, 0.0, 0.5, 0.25, 0.25, 0.25])
me_plane_012.use_remesh_fix_poles = True
me_plane_012.use_remesh_preserve_attributes = False
me_plane_012.update()
me_plane_013 = bpy.data.meshes.new('Plane.013')
me_plane_013.from_pydata([(0.0, 6.0, 0.0), (2.0, 6.0, 0.0), (0.0, 8.0, 0.0), (2.0, 8.0, 0.0), (0.0, 7.333, 0.0), (0.0, 6.667, 0.0), (2.0, 6.667, 0.0), (2.0, 7.333, 0.0), (0.6667, 6.0, 0.0), (1.333, 6.0, 0.0), (1.333, 8.0, 0.0), (0.6667, 8.0, 0.0), (1.333, 6.667, 0.0), (0.6667, 6.667, 0.0), (1.333, 7.333, 0.0), (0.6667, 7.333, 0.0)], [], [(14, 7, 3, 10), (9, 1, 6, 12), (12, 6, 7, 14), (5, 13, 15, 4), (13, 12, 14, 15), (0, 8, 13, 5), (8, 9, 12, 13), (4, 15, 11, 2), (15, 14, 10, 11)])
_uv = me_plane_013.uv_layers.new(name='UVMap')
_uv.uv.foreach_set('vector', [0.0, 0.75, 0.25, 0.75, 0.25, 1.0, 0.0, 1.0, 0.0, 0.75, 0.25, 0.75, 0.25, 1.0, 0.0, 1.0, 0.0, 0.75, 0.25, 0.75, 0.25, 1.0, 0.0, 1.0, 0.0, 0.75, 0.25, 0.75, 0.25, 1.0, 0.0, 1.0, 0.0, 0.75, 0.25, 0.75, 0.25, 1.0, 0.0, 1.0, 0.0, 0.75, 0.25, 0.75, 0.25, 1.0, 0.0, 1.0, 0.0, 0.75, 0.25, 0.75, 0.25, 1.0, 0.0, 1.0, 0.0, 0.75, 0.25, 0.75, 0.25, 1.0, 0.0, 1.0, 0.0, 0.75, 0.25, 0.75, 0.25, 1.0, 0.0, 1.0])
me_plane_013.use_remesh_fix_poles = True
me_plane_013.use_remesh_preserve_attributes = False
me_plane_013.update()
me_plane_014 = bpy.data.meshes.new('Plane.014')
me_plane_014.from_pydata([(0.0, 4.0, 0.0), (2.0, 4.0, 0.0), (0.0, 6.0, 0.0), (2.0, 6.0, 0.0), (0.0, 5.333, 0.0), (0.0, 4.667, 0.0), (2.0, 4.667, 0.0), (2.0, 5.333, 0.0), (0.6667, 4.0, 0.0), (1.333, 4.0, 0.0), (1.333, 6.0, 0.0), (0.6667, 6.0, 0.0), (1.333, 4.667, 0.0), (0.6667, 4.667, 0.0), (1.333, 5.333, 0.0), (0.6667, 5.333, 0.0)], [], [(14, 7, 3, 10), (9, 1, 6, 12), (12, 6, 7, 14), (5, 13, 15, 4), (13, 12, 14, 15), (0, 8, 13, 5), (8, 9, 12, 13), (4, 15, 11, 2), (15, 14, 10, 11)])
_uv = me_plane_014.uv_layers.new(name='UVMap')
_uv.uv.foreach_set('vector', [0.0, 0.5, 0.25, 0.5, 0.25, 0.75, 0.0, 0.75, 0.0, 0.5, 0.25, 0.5, 0.25, 0.75, 0.0, 0.75, 0.0, 0.5, 0.25, 0.5, 0.25, 0.75, 0.0, 0.75, 0.0, 0.5, 0.25, 0.5, 0.25, 0.75, 0.0, 0.75, 0.0, 0.5, 0.25, 0.5, 0.25, 0.75, 0.0, 0.75, 0.0, 0.5, 0.25, 0.5, 0.25, 0.75, 0.0, 0.75, 0.0, 0.5, 0.25, 0.5, 0.25, 0.75, 0.0, 0.75, 0.0, 0.5, 0.25, 0.5, 0.25, 0.75, 0.0, 0.75, 0.0, 0.5, 0.25, 0.5, 0.25, 0.75, 0.0, 0.75])
me_plane_014.use_remesh_fix_poles = True
me_plane_014.use_remesh_preserve_attributes = False
me_plane_014.update()
me_plane_015 = bpy.data.meshes.new('Plane.015')
me_plane_015.from_pydata([(0.0, 2.0, 0.0), (2.0, 2.0, 0.0), (0.0, 4.0, 0.0), (2.0, 4.0, 0.0), (0.0, 3.333, 0.0), (0.0, 2.667, 0.0), (2.0, 2.667, 0.0), (2.0, 3.333, 0.0), (0.6667, 2.0, 0.0), (1.333, 2.0, 0.0), (1.333, 4.0, 0.0), (0.6667, 4.0, 0.0), (1.333, 2.667, 0.0), (0.6667, 2.667, 0.0), (1.333, 3.333, 0.0), (0.6667, 3.333, 0.0)], [], [(14, 7, 3, 10), (9, 1, 6, 12), (12, 6, 7, 14), (5, 13, 15, 4), (13, 12, 14, 15), (0, 8, 13, 5), (8, 9, 12, 13), (4, 15, 11, 2), (15, 14, 10, 11)])
_uv = me_plane_015.uv_layers.new(name='UVMap')
_uv.uv.foreach_set('vector', [0.0, 0.25, 0.25, 0.25, 0.25, 0.5, 0.0, 0.5, 0.0, 0.25, 0.25, 0.25, 0.25, 0.5, 0.0, 0.5, 0.0, 0.25, 0.25, 0.25, 0.25, 0.5, 0.0, 0.5, 0.0, 0.25, 0.25, 0.25, 0.25, 0.5, 0.0, 0.5, 0.0, 0.25, 0.25, 0.25, 0.25, 0.5, 0.0, 0.5, 0.0, 0.25, 0.25, 0.25, 0.25, 0.5, 0.0, 0.5, 0.0, 0.25, 0.25, 0.25, 0.25, 0.5, 0.0, 0.5, 0.0, 0.25, 0.25, 0.25, 0.25, 0.5, 0.0, 0.5, 0.0, 0.25, 0.25, 0.25, 0.25, 0.5, 0.0, 0.5])
me_plane_015.use_remesh_fix_poles = True
me_plane_015.use_remesh_preserve_attributes = False
me_plane_015.update()

# ---- objects
ob_1 = bpy.data.objects.new('1', me_plane_016)
ob_1_001 = bpy.data.objects.new('1.001', me_plane_017)
ob_1_002 = bpy.data.objects.new('1.002', me_plane_018)
ob_1_003 = bpy.data.objects.new('1.003', me_plane_019)
ob_1_004 = bpy.data.objects.new('1.004', me_plane_020)
ob_1_005 = bpy.data.objects.new('1.005', me_plane_021)
ob_1_006 = bpy.data.objects.new('1.006', me_plane_022)
ob_1_007 = bpy.data.objects.new('1.007', me_plane_023)
ob_1_008 = bpy.data.objects.new('1.008', me_plane_024)
ob_1_009 = bpy.data.objects.new('1.009', me_plane_025)
ob_1_010 = bpy.data.objects.new('1.010', me_plane_026)
ob_1_011 = bpy.data.objects.new('1.011', me_plane_027)
ob_1_012 = bpy.data.objects.new('1.012', me_plane_028)
ob_1_013 = bpy.data.objects.new('1.013', me_plane_029)
ob_1_014 = bpy.data.objects.new('1.014', me_plane_030)
ob_1_015 = bpy.data.objects.new('1.015', me_plane_031)
ob_1_016 = bpy.data.objects.new('1.016', me_plane_032)
ob_1_017 = bpy.data.objects.new('1.017', me_plane_033)
ob_1_018 = bpy.data.objects.new('1.018', me_plane_034)
ob_1_019 = bpy.data.objects.new('1.019', me_plane_035)
ob_1_020 = bpy.data.objects.new('1.020', me_plane_036)
ob_1_021 = bpy.data.objects.new('1.021', me_plane_037)
ob_1_022 = bpy.data.objects.new('1.022', me_plane_038)
ob_1_023 = bpy.data.objects.new('1.023', me_plane_039)
ob_1_024 = bpy.data.objects.new('1.024', me_plane_040)
ob_1_025 = bpy.data.objects.new('1.025', me_plane_041)
ob_1_026 = bpy.data.objects.new('1.026', me_plane_042)
ob_1_027 = bpy.data.objects.new('1.027', me_plane_043)
ob_1_028 = bpy.data.objects.new('1.028', me_plane_044)
ob_1_029 = bpy.data.objects.new('1.029', me_plane_045)
ob_1_030 = bpy.data.objects.new('1.030', me_plane_046)
ob_1_031 = bpy.data.objects.new('1.031', me_plane_047)
ob_matpal11 = bpy.data.objects.new('matpal11', me_plane)
ob_matpal44 = bpy.data.objects.new('matpal44', me_plane_001)
ob_matpal34 = bpy.data.objects.new('matpal34', me_plane_002)
ob_matpal24 = bpy.data.objects.new('matpal24', me_plane_003)
ob_matpal14 = bpy.data.objects.new('matpal14', me_plane_004)
ob_matpal43 = bpy.data.objects.new('matpal43', me_plane_005)
ob_matpal33 = bpy.data.objects.new('matpal33', me_plane_006)
ob_matpal23 = bpy.data.objects.new('matpal23', me_plane_007)
ob_matpal13 = bpy.data.objects.new('matpal13', me_plane_008)
ob_matpal42 = bpy.data.objects.new('matpal42', me_plane_009)
ob_matpal32 = bpy.data.objects.new('matpal32', me_plane_010)
ob_matpal22 = bpy.data.objects.new('matpal22', me_plane_011)
ob_matpal12 = bpy.data.objects.new('matpal12', me_plane_012)
ob_matpal41 = bpy.data.objects.new('matpal41', me_plane_013)
ob_matpal31 = bpy.data.objects.new('matpal31', me_plane_014)
ob_matpal21 = bpy.data.objects.new('matpal21', me_plane_015)

# ---- transforms, parenting, visibility, modifiers, constraints
ob_1.location = (0.0, 0.0, 0.0)
ob_1_001.location = (0.0, 0.0, 0.0)
ob_1_002.location = (0.0, 0.0, 0.0)
ob_1_003.location = (0.0, 0.0, 0.0)
ob_1_004.location = (0.0, 0.0, 0.0)
ob_1_005.location = (0.0, 0.0, 0.0)
ob_1_006.location = (0.0, 0.0, 0.0)
ob_1_007.location = (0.0, 0.0, 0.0)
ob_1_008.location = (0.0, 0.0, 0.0)
ob_1_009.location = (0.0, 0.0, 0.0)
ob_1_010.location = (0.0, 0.0, 0.0)
ob_1_011.location = (0.0, 0.0, 0.0)
ob_1_012.location = (0.0, 0.0, 0.0)
ob_1_013.location = (0.0, 0.0, 0.0)
ob_1_014.location = (0.0, 0.0, 0.0)
ob_1_015.location = (0.0, 0.0, 0.0)
ob_1_016.location = (0.0, 0.0, 0.0)
ob_1_017.location = (0.0, 0.0, 0.0)
ob_1_018.location = (0.0, 0.0, 0.0)
ob_1_019.location = (0.0, 0.0, 0.0)
ob_1_020.location = (0.0, 0.0, 0.0)
ob_1_021.location = (0.0, 0.0, 0.0)
ob_1_022.location = (0.0, 0.0, 0.0)
ob_1_023.location = (0.0, 0.0, 0.0)
ob_1_024.location = (0.0, 0.0, 0.0)
ob_1_025.location = (0.0, 0.0, 0.0)
ob_1_026.location = (0.0, 0.0, 0.0)
ob_1_027.location = (0.0, 0.0, 0.0)
ob_1_028.location = (0.0, 0.0, 0.0)
ob_1_029.location = (0.0, 0.0, 0.0)
ob_1_030.location = (0.0, 0.0, 0.0)
ob_1_031.location = (0.0, 0.0, 0.0)
ob_matpal11.location = (0.0, 0.0, 0.0)
ob_matpal44.location = (0.0, 0.0, 0.0)
ob_matpal34.location = (0.0, 0.0, 0.0)
ob_matpal24.location = (0.0, 0.0, 0.0)
ob_matpal14.location = (0.0, 0.0, 0.0)
ob_matpal43.location = (0.0, 0.0, 0.0)
ob_matpal33.location = (0.0, 0.0, 0.0)
ob_matpal23.location = (0.0, 0.0, 0.0)
ob_matpal13.location = (0.0, 0.0, 0.0)
ob_matpal42.location = (0.0, 0.0, 0.0)
ob_matpal32.location = (0.0, 0.0, 0.0)
ob_matpal22.location = (0.0, 0.0, 0.0)
ob_matpal12.location = (0.0, 0.0, 0.0)
ob_matpal41.location = (0.0, 0.0, 0.0)
ob_matpal31.location = (0.0, 0.0, 0.0)
ob_matpal21.location = (0.0, 0.0, 0.0)

# ---- collection membership
col_separate.objects.link(ob_1)
col_separate.objects.link(ob_1_001)
col_separate.objects.link(ob_1_002)
col_separate.objects.link(ob_1_003)
col_separate.objects.link(ob_1_004)
col_separate.objects.link(ob_1_005)
col_separate.objects.link(ob_1_006)
col_separate.objects.link(ob_1_007)
col_separate.objects.link(ob_1_008)
col_separate.objects.link(ob_1_009)
col_separate.objects.link(ob_1_010)
col_separate.objects.link(ob_1_011)
col_separate.objects.link(ob_1_012)
col_separate.objects.link(ob_1_013)
col_separate.objects.link(ob_1_014)
col_separate.objects.link(ob_1_015)
col_separate_001.objects.link(ob_1_016)
col_separate_001.objects.link(ob_1_017)
col_separate_001.objects.link(ob_1_018)
col_separate_001.objects.link(ob_1_019)
col_separate_001.objects.link(ob_1_020)
col_separate_001.objects.link(ob_1_021)
col_separate_001.objects.link(ob_1_022)
col_separate_001.objects.link(ob_1_023)
col_separate_001.objects.link(ob_1_024)
col_separate_001.objects.link(ob_1_025)
col_separate_001.objects.link(ob_1_026)
col_separate_001.objects.link(ob_1_027)
col_separate_001.objects.link(ob_1_028)
col_separate_001.objects.link(ob_1_029)
col_separate_001.objects.link(ob_1_030)
col_separate_001.objects.link(ob_1_031)
col_allinone.objects.link(ob_matpal11)
col_allinone.objects.link(ob_matpal44)
col_allinone.objects.link(ob_matpal34)
col_allinone.objects.link(ob_matpal24)
col_allinone.objects.link(ob_matpal14)
col_allinone.objects.link(ob_matpal43)
col_allinone.objects.link(ob_matpal33)
col_allinone.objects.link(ob_matpal23)
col_allinone.objects.link(ob_matpal13)
col_allinone.objects.link(ob_matpal42)
col_allinone.objects.link(ob_matpal32)
col_allinone.objects.link(ob_matpal22)
col_allinone.objects.link(ob_matpal12)
col_allinone.objects.link(ob_matpal41)
col_allinone.objects.link(ob_matpal31)
col_allinone.objects.link(ob_matpal21)
def _layer_coll(name, lc=None):
    lc = lc or bpy.context.view_layer.layer_collection
    for c in lc.children:
        if c.name == name: return c
        r = _layer_coll(name, c)
        if r: return r
_layer_coll('separate').exclude = True
_layer_coll('allinone').exclude = True

# ---- scene / render settings (as saved in the file)
scene.frame_start = 1; scene.frame_end = 250; scene.frame_set(1)
scene.render.engine = 'BLENDER_EEVEE_NEXT'
scene.cycles.use_denoising = False
scene.cycles.samples = 128
scene.cycles.sampling_pattern = 'TABULATED_SOBOL'
scene.cycles.use_adaptive_sampling = False
scene.cycles.use_light_tree = False
scene.view_settings.view_transform = 'Filmic'
bpy.context.view_layer.update()

# ---- added for rendering (the .blend has no active camera and no usable light): camera, sun
cam_auto = bpy.data.cameras.new('AutoCamera')
cam_auto.lens = 50.0
cam_auto.sensor_width = 36.0
cam_auto.clip_end = 1000.0
ob_auto_camera = bpy.data.objects.new('AutoCamera', cam_auto)
scene.collection.objects.link(ob_auto_camera)
ob_auto_camera.location = (14.4677, -8.56127, 8.37418)
ob_auto_camera.rotation_euler = (1.09748, -7.21219e-08, 0.694738)
scene.camera = ob_auto_camera
light_auto_sun = bpy.data.lights.new('AutoSun', 'SUN')
light_auto_sun.energy = 3.0
light_auto_sun.angle = 0.0523599
ob_auto_sun = bpy.data.objects.new('AutoSun', light_auto_sun)
scene.collection.objects.link(ob_auto_sun)
ob_auto_sun.rotation_euler = (0.872665, 0.174533, 0.523599)
bpy.context.view_layer.update()
